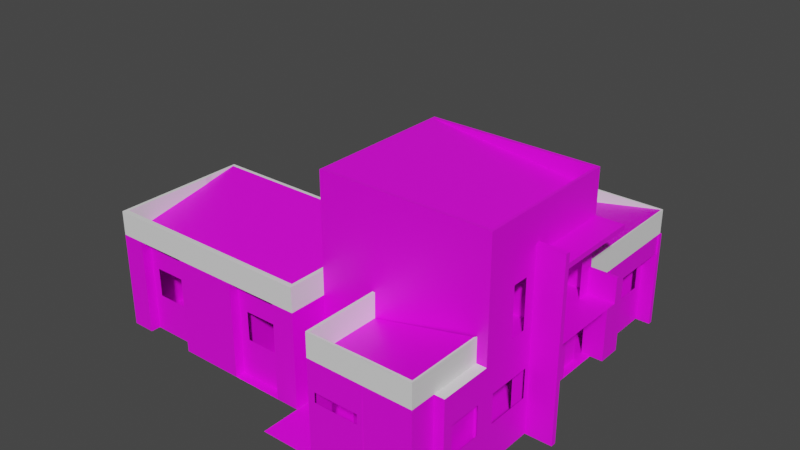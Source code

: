 # Source: casa.blend  (saved by Blender 2.93.21; exported with 4.5.12 LTS)
import bpy
from mathutils import Matrix  # noqa: F401  (used for matrix-valued properties, if any)

bpy.ops.wm.read_factory_settings(use_empty=True)
scene = bpy.context.scene
scene.name = 'Scene'

# ---- collections
col_collection = bpy.data.collections.new('Collection'); scene.collection.children.link(col_collection)

# ---- images (referenced by path relative to the original .blend; pixels are not part of the script)
import os
ASSET_DIR = os.environ.get("B2B_ASSET_DIR", "")  # directory of the original .blend (textures are referenced by path, not embedded)
HERE = os.path.dirname(os.path.abspath(__file__))  # packed textures are extracted next to this script under _unpacked/

def load_image(name, relpath, width, height, colorspace="sRGB"):
    """Load a texture the original file referenced (path relative to the .blend, or extracted next to this script)."""
    p = next((c for c in (os.path.join(HERE, relpath), os.path.join(ASSET_DIR, relpath)) if relpath and os.path.exists(c)), "")
    if p:
        img = bpy.data.images.load(p, check_existing=True)
        img.name = name
    else:  # same state as the original file: an image datablock whose file is absent (Cycles renders it pink)
        img = bpy.data.images.new(name, width, height)
        img.source = "FILE"
        img.filepath = "//" + (relpath or name)
    img.colorspace_settings.name = colorspace
    return img
img_grasssamp1_jpg = load_image('GrassSamp1.jpg', 'GrassSamp1.jpg', 1024, 1024, 'sRGB')
img_fabric_solid_25_m_color_jpg = load_image('fabric_solid_25-m-color.jpg', 'fabric_solid_25-m-color.jpg', 1024, 1024, 'sRGB')
img_berezasm_jpg = load_image('Berezasm.jpg', 'Berezasm.jpg', 1024, 1024, 'sRGB')
img_brick_patterned_11_m_color_jpg = load_image('brick_patterned_11-m-color.jpg', 'brick_patterned_11-m-color.jpg', 1024, 1024, 'sRGB')
img_arroway_de_tiles_42_d100_jpg = load_image('arroway.de_tiles-42_d100.jpg', 'arroway.de_tiles-42_d100.jpg', 1024, 1024, 'sRGB')
img_arroway_de_tiles_42_b010_jpg = load_image('arroway.de_tiles-42_b010.jpg', 'arroway.de_tiles-42_b010.jpg', 1024, 1024, 'sRGB')
img_pared_jpg = load_image('pared.jpg', 'pared.jpg', 1024, 1024, 'sRGB')
img_pvc_solid_10_m_color_jpg = load_image('pvc_solid_10-m-color.jpg', 'pvc_solid_10-m-color.jpg', 1024, 1024, 'sRGB')
img_loceta_jpg = load_image('loceta.jpg', 'loceta.jpg', 1024, 1024, 'sRGB')

# ---- materials (node trees are filled in below, after node groups)
mat_pasto = bpy.data.materials.new('pasto')
mat_pasto.use_transparent_shadow = False
mat_pares_obscura = bpy.data.materials.new('pares-obscura')
mat_pares_obscura.use_transparent_shadow = False
mat_madera = bpy.data.materials.new('madera')
mat_madera.use_transparent_shadow = False
mat_naranja = bpy.data.materials.new('naranja')
mat_naranja.use_transparent_shadow = False
mat_agua = bpy.data.materials.new('AGUA')
mat_agua.use_transparent_shadow = False
mat_loceta_alberca = bpy.data.materials.new('loceta-alberca')
mat_loceta_alberca.use_transparent_shadow = False
mat_concreto = bpy.data.materials.new('concreto')
mat_concreto.use_transparent_shadow = False
mat_corrugado = bpy.data.materials.new('corrugado')
mat_corrugado.use_transparent_shadow = False
mat_loceta = bpy.data.materials.new('loceta')
mat_loceta.use_transparent_shadow = False

# ---- material node trees
mat_pasto.use_nodes = True; mat_pasto.node_tree.nodes.clear()
_N = mat_pasto.node_tree.nodes; _L = mat_pasto.node_tree.links
n0 = _N.new('ShaderNodeBsdfPrincipled'); n0.name = 'Principled BSDF'; n0.location = (10, 300)
n0.distribution = 'GGX'
n0.subsurface_method = 'BURLEY'
n0.inputs[3].default_value = 1.45
n0.inputs[27].default_value = (0.0, 0.0, 0.0, 1.0)
n0.inputs[28].default_value = 1.0
n1 = _N.new('ShaderNodeOutputMaterial'); n1.name = 'Material Output'; n1.location = (300, 300)
n2 = _N.new('ShaderNodeTexImage'); n2.name = 'Image Texture'; n2.location = (-280, 280)
n2.image = img_grasssamp1_jpg
_L.new(n0.outputs[0], n1.inputs[0])
_L.new(n2.outputs[0], n0.inputs[0])
n1.is_active_output = True
mat_pares_obscura.use_nodes = True; mat_pares_obscura.node_tree.nodes.clear()
_N = mat_pares_obscura.node_tree.nodes; _L = mat_pares_obscura.node_tree.links
n0 = _N.new('ShaderNodeBsdfPrincipled'); n0.name = 'Principled BSDF'; n0.location = (10, 300)
n0.distribution = 'GGX'
n0.subsurface_method = 'BURLEY'
n0.inputs[3].default_value = 1.45
n0.inputs[27].default_value = (0.0, 0.0, 0.0, 1.0)
n0.inputs[28].default_value = 1.0
n1 = _N.new('ShaderNodeOutputMaterial'); n1.name = 'Material Output'; n1.location = (300, 300)
n2 = _N.new('ShaderNodeTexImage'); n2.name = 'Image Texture'; n2.location = (-280, 280)
n2.image = img_fabric_solid_25_m_color_jpg
_L.new(n0.outputs[0], n1.inputs[0])
_L.new(n2.outputs[0], n0.inputs[0])
n1.is_active_output = True
mat_madera.use_nodes = True; mat_madera.node_tree.nodes.clear()
_N = mat_madera.node_tree.nodes; _L = mat_madera.node_tree.links
n0 = _N.new('ShaderNodeBsdfPrincipled'); n0.name = 'Principled BSDF'; n0.location = (10, 300)
n0.distribution = 'GGX'
n0.subsurface_method = 'BURLEY'
n0.inputs[3].default_value = 1.45
n0.inputs[27].default_value = (0.0, 0.0, 0.0, 1.0)
n0.inputs[28].default_value = 1.0
n1 = _N.new('ShaderNodeOutputMaterial'); n1.name = 'Material Output'; n1.location = (300, 300)
n2 = _N.new('ShaderNodeTexImage'); n2.name = 'Image Texture'; n2.location = (-280, 280)
n2.image = img_berezasm_jpg
_L.new(n0.outputs[0], n1.inputs[0])
_L.new(n2.outputs[0], n0.inputs[0])
n1.is_active_output = True
mat_naranja.use_nodes = True; mat_naranja.node_tree.nodes.clear()
_N = mat_naranja.node_tree.nodes; _L = mat_naranja.node_tree.links
n0 = _N.new('ShaderNodeBsdfPrincipled'); n0.name = 'Principled BSDF'; n0.location = (10, 300)
n0.distribution = 'GGX'
n0.subsurface_method = 'BURLEY'
n0.inputs[3].default_value = 1.45
n0.inputs[27].default_value = (0.0, 0.0, 0.0, 1.0)
n0.inputs[28].default_value = 1.0
n1 = _N.new('ShaderNodeOutputMaterial'); n1.name = 'Material Output'; n1.location = (300, 300)
n2 = _N.new('ShaderNodeTexImage'); n2.name = 'Image Texture'; n2.location = (-280, 280)
n2.image = img_brick_patterned_11_m_color_jpg
_L.new(n0.outputs[0], n1.inputs[0])
_L.new(n2.outputs[0], n0.inputs[0])
n1.is_active_output = True
mat_agua.use_nodes = True; mat_agua.node_tree.nodes.clear()
_N = mat_agua.node_tree.nodes; _L = mat_agua.node_tree.links
n0 = _N.new('ShaderNodeBsdfPrincipled'); n0.name = 'Principled BSDF'; n0.location = (10, 300)
n0.distribution = 'GGX'
n0.subsurface_method = 'BURLEY'
n0.inputs[3].default_value = 1.45
n0.inputs[27].default_value = (0.0, 0.0, 0.0, 1.0)
n0.inputs[28].default_value = 1.0
n1 = _N.new('ShaderNodeOutputMaterial'); n1.name = 'Material Output'; n1.location = (300, 300)
n2 = _N.new('ShaderNodeTexImage'); n2.name = 'Image Texture'; n2.location = (-280, 280)
n2.image = img_arroway_de_tiles_42_d100_jpg
_L.new(n0.outputs[0], n1.inputs[0])
_L.new(n2.outputs[0], n0.inputs[0])
n1.is_active_output = True
mat_loceta_alberca.use_nodes = True; mat_loceta_alberca.node_tree.nodes.clear()
_N = mat_loceta_alberca.node_tree.nodes; _L = mat_loceta_alberca.node_tree.links
n0 = _N.new('ShaderNodeBsdfPrincipled'); n0.name = 'Principled BSDF'; n0.location = (10, 300)
n0.distribution = 'GGX'
n0.subsurface_method = 'BURLEY'
n0.inputs[3].default_value = 1.45
n0.inputs[27].default_value = (0.0, 0.0, 0.0, 1.0)
n0.inputs[28].default_value = 1.0
n1 = _N.new('ShaderNodeOutputMaterial'); n1.name = 'Material Output'; n1.location = (300, 300)
n2 = _N.new('ShaderNodeTexImage'); n2.name = 'Image Texture'; n2.location = (-280, 280)
n2.image = img_arroway_de_tiles_42_b010_jpg
_L.new(n0.outputs[0], n1.inputs[0])
_L.new(n2.outputs[0], n0.inputs[0])
n1.is_active_output = True
mat_concreto.use_nodes = True; mat_concreto.node_tree.nodes.clear()
_N = mat_concreto.node_tree.nodes; _L = mat_concreto.node_tree.links
n0 = _N.new('ShaderNodeBsdfPrincipled'); n0.name = 'Principled BSDF'; n0.location = (10, 300)
n0.distribution = 'GGX'
n0.subsurface_method = 'BURLEY'
n0.inputs[3].default_value = 1.45
n0.inputs[27].default_value = (0.0, 0.0, 0.0, 1.0)
n0.inputs[28].default_value = 1.0
n1 = _N.new('ShaderNodeOutputMaterial'); n1.name = 'Material Output'; n1.location = (300, 300)
n2 = _N.new('ShaderNodeTexImage'); n2.name = 'Image Texture'; n2.location = (-280, 280)
n2.image = img_pared_jpg
_L.new(n0.outputs[0], n1.inputs[0])
_L.new(n2.outputs[0], n0.inputs[0])
n1.is_active_output = True
mat_corrugado.use_nodes = True; mat_corrugado.node_tree.nodes.clear()
_N = mat_corrugado.node_tree.nodes; _L = mat_corrugado.node_tree.links
n0 = _N.new('ShaderNodeBsdfPrincipled'); n0.name = 'Principled BSDF'; n0.location = (10, 300)
n0.distribution = 'GGX'
n0.subsurface_method = 'BURLEY'
n0.inputs[3].default_value = 1.45
n0.inputs[27].default_value = (0.0, 0.0, 0.0, 1.0)
n0.inputs[28].default_value = 1.0
n1 = _N.new('ShaderNodeOutputMaterial'); n1.name = 'Material Output'; n1.location = (300, 300)
n2 = _N.new('ShaderNodeTexImage'); n2.name = 'Image Texture'; n2.location = (-280, 280)
n2.image = img_pvc_solid_10_m_color_jpg
_L.new(n0.outputs[0], n1.inputs[0])
_L.new(n2.outputs[0], n0.inputs[0])
n1.is_active_output = True
mat_loceta.use_nodes = True; mat_loceta.node_tree.nodes.clear()
_N = mat_loceta.node_tree.nodes; _L = mat_loceta.node_tree.links
n0 = _N.new('ShaderNodeBsdfPrincipled'); n0.name = 'Principled BSDF'; n0.location = (10, 300)
n0.distribution = 'GGX'
n0.subsurface_method = 'BURLEY'
n0.inputs[3].default_value = 1.45
n0.inputs[27].default_value = (0.0, 0.0, 0.0, 1.0)
n0.inputs[28].default_value = 1.0
n1 = _N.new('ShaderNodeOutputMaterial'); n1.name = 'Material Output'; n1.location = (300, 300)
n2 = _N.new('ShaderNodeTexImage'); n2.name = 'Image Texture'; n2.location = (-280, 280)
n2.image = img_loceta_jpg
_L.new(n0.outputs[0], n1.inputs[0])
_L.new(n2.outputs[0], n0.inputs[0])
n1.is_active_output = True

# ---- world
world_world = bpy.data.worlds.new('World'); scene.world = world_world
world_world.use_nodes = True; world_world.node_tree.nodes.clear()
_N = world_world.node_tree.nodes; _L = world_world.node_tree.links
n0 = _N.new('ShaderNodeOutputWorld'); n0.name = 'World Output'; n0.location = (300, 300)
n1 = _N.new('ShaderNodeBackground'); n1.name = 'Background'; n1.location = (10, 300)
n1.inputs[0].default_value = (0.05088, 0.05088, 0.05088, 1.0)
_L.new(n1.outputs[0], n0.inputs[0])
n0.is_active_output = True
world_world.color = (0.05088, 0.05088, 0.05088)
world_world.use_sun_shadow = False
world_world.sun_shadow_jitter_overblur = 0.0

# ---- meshes
me_casaleoedd = bpy.data.meshes.new('casaLeoEdd')
me_casaleoedd.from_pydata([], [], [])
_uv = me_casaleoedd.uv_layers.new(name='UVMap')
_uv.uv.foreach_set('vector', [])
me_casaleoedd.materials.append(mat_pasto)
me_casaleoedd.use_remesh_fix_poles = True
me_casaleoedd.use_remesh_preserve_attributes = False
me_casaleoedd.update()
me_plane = bpy.data.meshes.new('Plane')
me_plane.from_pydata([(-6.219, -0.06762, 0.0), (-0.9738, 2.574, 0.0), (-0.9738, 0.6184, 0.0), (-1.349, -0.06762, 0.0), (-1.349, 0.6184, 0.0), (-6.219, -0.584, 2.0), (-6.219, -0.06762, 2.0), (-0.5992, -1.517, 2.0), (-0.9738, 2.574, 2.0), (-1.724, -2.068, 2.0), (-1.724, -0.584, 2.0), (1.763, -1.517, 2.0), (1.559, -2.267, 2.0), (1.763, -2.267, 2.0), (-0.5992, -2.634, 2.0), (1.527, -2.601, 2.0), (-0.9738, 0.6184, 2.0), (1.386, 0.6184, 2.0), (0.5762, -2.636, 2.0), (-6.219, -0.584, 2.0), (1.655, 2.511, 2.0), (-6.219, 0.4197, 0.0), (-5.85, 0.4197, 0.0), (-5.85, 1.143, 0.0), (-6.702, 1.143, 0.0), (-6.702, 3.283, 0.0), (-1.348, 3.283, 0.0), (-1.348, 2.566, 0.0), (-6.219, -2.068, 2.0), (1.655, 2.511, 2.0), (1.655, 2.574, 2.0), (1.386, 0.6184, 2.0), (1.386, 0.6184, 2.0), (1.655, 0.6184, 2.0), (1.632, 0.6418, 2.0), (-0.9505, 0.6418, 2.0), (1.632, 0.6418, 2.0), (1.632, 2.55, 2.0), (-0.9505, 2.55, 2.0), (1.632, 2.55, 2.0), (-0.9505, 2.55, 2.0), (-0.9505, 0.6418, 2.0), (1.655, 0.6184, 2.0), (1.655, 2.574, 2.0), (-0.9738, 2.574, 2.0), (-0.9738, 0.6184, 2.0), (1.632, 0.6418, 2.507), (1.632, 2.55, 2.507), (-0.9505, 2.55, 2.507), (-0.9505, 0.6418, 2.507), (1.655, 0.6184, 2.507), (1.655, 2.574, 2.507), (-0.9738, 2.574, 2.507), (-0.9738, 0.6184, 2.507), (-1.736, -0.06762, 2.0), (-1.787, -0.1185, 2.0), (-6.169, -0.1185, 2.0), (-6.169, -0.5331, 2.0), (-6.219, -0.06762, 2.5), (-1.794, -0.6538, 2.0), (-6.15, -0.6538, 2.0), (-6.149, -1.998, 2.0), (-1.794, -1.998, 2.0), (-6.219, -0.584, 2.5), (-6.15, -0.6538, 2.5), (-6.149, -1.998, 2.5), (-1.794, -1.998, 2.5), (-1.787, -0.1185, 2.5), (-6.169, -0.1185, 2.5), (-6.169, -0.5331, 2.5), (-1.736, -0.06762, 2.5), (-6.219, -0.584, 2.5), (-6.219, -2.068, 2.5), (-1.724, -2.068, 2.5), (-1.794, -1.998, 2.502), (-1.794, -0.6538, 2.502), (-1.724, -2.068, 2.502), (-1.724, -0.584, 2.502), (0.5199, -2.579, 2.0), (-0.5429, -2.578, 2.0), (-0.5429, -1.52, 2.0), (0.6087, -2.601, 2.0), (1.527, -2.299, 2.0), (0.5762, -2.634, 2.497), (1.559, -2.267, 2.0), (1.527, -2.299, 2.0), (1.559, -2.267, 2.497), (1.559, -2.267, 2.0), (1.559, -2.634, 2.497), (1.559, -2.267, 2.497), (1.527, -2.299, 2.0), (1.527, -2.299, 2.497), (1.527, -2.299, 2.497), (0.5199, -2.602, 2.497), (-0.5429, -2.612, 2.497), (-0.5429, -1.517, 2.497), (0.5762, -2.636, 2.497), (-0.5992, -2.634, 2.497), (-0.5992, -1.517, 2.497), (0.6087, -2.601, 2.497), (1.527, -2.601, 2.497), (1.527, -2.299, 2.497), (1.559, -2.267, 2.0), (1.559, -2.267, 2.497), (1.559, -2.267, 2.0), (1.527, -2.299, 2.497), (1.559, -2.267, 2.497), (1.559, -1.516, 2.0), (1.559, -1.516, 2.497), (1.527, -1.549, 2.0), (1.527, -1.549, 2.497), (1.559, -1.516, 2.497), (-1.349, -0.06762, 0.0), (-1.349, -0.06762, 0.0), (1.559, -2.634, 2.0)], [(20, 29), (29, 30), (17, 31), (31, 32), (32, 33), (3, 112), (112, 113)], [(1, 2, 4, 3, 0, 21, 22, 23, 24, 25, 26, 27), (82, 101, 91, 85), (36, 35, 16, 33), (8, 16, 45, 44), (16, 35, 41, 45), (38, 37, 39, 40), (43, 44, 52, 51), (34, 42, 50, 46), (40, 39, 47, 48), (33, 30, 43, 42), (35, 38, 40, 41), (36, 33, 42, 34), (30, 8, 44, 43), (47, 46, 50, 51), (48, 47, 51, 52), (49, 48, 52, 53), (41, 40, 48, 49), (45, 41, 49, 53), (44, 45, 53, 52), (42, 43, 51, 50), (6, 5, 63, 58), (69, 71, 64), (56, 55, 67, 68), (9, 62, 66, 73), (10, 59, 75, 77), (69, 68, 58, 63), (68, 67, 70, 58), (65, 64, 71, 72), (66, 65, 72, 73), (54, 6, 58, 70), (19, 28, 72, 71), (55, 54, 70, 67), (61, 60, 64, 65), (28, 9, 73, 72), (57, 56, 68, 69), (57, 69, 64, 60), (62, 61, 65, 66), (75, 74, 76, 77), (9, 10, 77, 76), (59, 62, 74, 75), (62, 9, 76, 74), (79, 78, 93, 94), (7, 80, 95, 98), (12, 89, 108, 107), (12, 82, 101, 89), (104, 107, 11, 13), (93, 78, 81, 99), (89, 12, 87, 86), (101, 89, 103, 91), (94, 93, 96, 97), (95, 94, 97, 98), (100, 99, 83, 88), (101, 100, 88, 89), (87, 84, 102, 104), (90, 92, 110, 109), (15, 81, 99, 100), (91, 103, 106, 92), (18, 14, 97, 96), (85, 91, 92, 90), (80, 79, 94, 95), (82, 15, 100, 101), (14, 7, 98, 97), (101, 91, 92, 105), (93, 99, 96), (92, 106, 111, 110), (114, 88, 106, 104), (18, 96, 88, 114)])
_uv = me_plane.uv_layers.new(name='UVMap')
_uv.uv.foreach_set('vector', [-2.605, -0.4316, -3.998, -0.4316, -3.998, -0.6969, -4.487, -0.6969, -4.487, -4.145, -4.139, -4.145, -4.139, -3.883, -3.624, -3.883, -3.624, -4.487, -2.099, -4.487, -2.099, -0.6963, -2.61, -0.6963, -2.099, 0.4503, -2.099, 0.4503, -2.099, 0.4503, -2.099, 0.4503, 1.883, 3.804, 1.883, 1.976, 1.899, 1.96, 1.899, 3.821, -2.099, 0.4503, -2.099, 0.4503, -2.099, 0.4503, -2.099, 0.4503, -2.099, 0.4503, -2.099, 0.4503, -2.099, 0.4503, -2.099, 0.4503, -2.099, 0.4503, -2.099, 0.4503, -2.099, 0.4503, -2.099, 0.4503, 1.695, 2.939, 1.695, 4.255, 1.334, 4.255, 1.334, 2.939, 4.351, -2.239, 4.351, -2.215, 3.99, -2.215, 3.99, -2.239, 4.351, -4.487, 4.351, -3.194, 3.99, -3.194, 3.99, -4.487, -2.099, 0.4503, -2.099, 0.4503, -2.099, 0.4503, -2.099, 0.4503, -2.099, 0.4503, -2.099, 0.4503, -2.099, 0.4503, -2.099, 0.4503, -2.099, 0.4503, -2.099, 0.4503, -2.099, 0.4503, -2.099, 0.4503, -2.099, 0.4503, -2.099, 0.4503, -2.099, 0.4503, -2.099, 0.4503, 2.257, -4.47, 0.8972, -4.47, 0.8805, -4.487, 2.273, -4.487, 2.257, -2.642, 2.257, -4.47, 2.273, -4.487, 2.273, -2.625, 0.8972, -2.642, 2.257, -2.642, 2.273, -2.625, 0.8805, -2.625, -4.126, 4.071, -4.126, 5.026, -4.487, 5.026, -4.487, 4.071, 0.453, 2.512, 0.4765, 2.512, 0.4765, 2.871, 0.453, 2.871, 3.873, -3.071, 3.873, -2.092, 3.512, -2.092, 3.512, -3.071, 1.695, 1.96, 1.695, 2.939, 1.334, 2.939, 1.334, 1.96, -2.398, 4.767, -2.138, 4.767, -2.138, 5.121, -2.398, 5.121, 2.27, -1.982, 2.306, -2.018, 2.356, -1.969, 4.707, -4.487, 4.707, -2.293, 4.351, -2.293, 4.351, -4.487, 2.258, 0.4503, 2.258, 0.5201, 1.902, 0.5201, 1.902, 0.4503, -2.756, 4.071, -2.756, 4.141, -3.114, 4.141, -3.114, 4.071, 3.767, 1.12, 4.063, 1.12, 4.099, 1.156, 3.731, 1.156, 4.063, 1.12, 4.063, -1.982, 4.099, -2.018, 4.099, 1.156, 3.314, -1.968, 2.356, -1.969, 2.306, -2.018, 3.363, -2.018, 3.314, 1.115, 3.314, -1.968, 3.363, -2.018, 3.363, 1.164, 4.455, -2.018, 4.455, 0.226, 4.099, 0.226, 4.099, -2.018, 4.087, 1.156, 4.087, 1.899, 3.731, 1.899, 3.731, 1.156, 2.221, -2.625, 2.272, -2.625, 2.272, -2.272, 2.221, -2.272, 2.258, 2.7, 2.258, 3.373, 1.902, 3.373, 1.902, 2.7, 4.087, 1.899, 4.087, 4.149, 3.731, 4.149, 3.731, 1.899, 2.258, 3.443, 2.258, 3.651, 1.902, 3.651, 1.902, 3.443, 2.258, 3.443, 1.902, 3.443, 1.902, 3.373, 2.258, 3.373, 2.258, 0.5201, 2.258, 2.7, 1.902, 2.7, 1.902, 0.5201, -0.6298, 3.149, -0.6298, 2.198, -0.5801, 2.149, -0.5801, 3.199, -2.398, 4.071, -2.398, 4.813, -2.756, 4.813, -2.756, 4.071, -2.756, 4.141, -2.756, 4.813, -3.114, 4.813, -3.114, 4.141, 2.151, -2.625, 2.221, -2.625, 2.221, -2.27, 2.151, -2.27, 3.242, 2.563, 3.242, 2.032, 3.596, 2.043, 3.596, 2.58, 3.242, 1.516, 3.272, 1.516, 3.27, 1.868, 3.242, 1.868, 2.151, -2.25, 1.797, -2.25, 1.797, -2.625, 2.151, -2.625, 2.151, -2.25, 2.151, -2.217, 1.797, -2.217, 1.797, -2.25, 5.185, -2.115, 5.185, -2.646, 5.331, -2.646, 5.331, -2.115, 3.253, 1.516, 3.242, 1.164, 3.298, 1.164, 3.298, 1.516, -2.099, 0.4503, -2.099, 0.4503, -2.099, 0.4503, -2.099, 0.4503, -2.099, 0.4503, -2.099, 0.4503, -2.099, 0.4503, -2.099, 0.4503, 3.054, -2.255, 3.045, -3.008, 3.069, -3.048, 3.069, -2.216, 2.273, -2.254, 3.054, -2.255, 3.069, -2.216, 2.274, -2.214, -2.16, 4.744, -2.16, 4.094, -2.137, 4.071, -2.137, 4.767, -2.375, 4.744, -2.16, 4.744, -2.137, 4.767, -2.398, 4.767, -2.099, 0.4503, -2.099, 0.4503, -2.099, 0.4503, -2.099, 0.4503, 0.8315, 5.157, 0.4773, 5.157, 0.4773, 4.781, 0.8315, 4.781, 4.085, 4.697, 4.085, 5.157, 3.731, 5.157, 3.731, 4.697, -2.099, 0.4503, -2.099, 0.4503, -2.099, 0.4503, -2.099, 0.4503, 2.919, 5.145, 2.919, 4.555, 3.273, 4.555, 3.273, 5.145, -2.099, 0.4503, -2.099, 0.4503, -2.099, 0.4503, -2.099, 0.4503, 3.731, 4.695, 3.731, 4.166, 4.085, 4.149, 4.085, 4.697, 2.151, -2.217, 2.151, -2.066, 1.797, -2.066, 1.797, -2.217, 2.919, 4.555, 2.919, 3.996, 3.273, 3.996, 3.273, 4.555, -2.099, 0.4503, -2.099, 0.4503, -2.099, 0.4503, -2.099, 0.4503, 3.045, -3.008, 3.045, -3.071, 3.069, -3.048, 0.453, 3.067, 0.4298, 3.044, 0.4298, 2.512, 0.453, 2.535, 4.453, 0.4098, 4.099, 0.4098, 4.099, 0.226, 4.453, 0.226, 4.453, 0.9027, 4.099, 0.9027, 4.099, 0.4098, 4.453, 0.4098])
_ca = me_plane.color_attributes.new('Col', 'BYTE_COLOR', 'CORNER')
_ca.data.foreach_set('color', [1.0, 1.0, 1.0, 1.0, 1.0, 1.0, 1.0, 1.0, 1.0, 1.0, 1.0, 1.0, 1.0, 1.0, 1.0, 1.0, 1.0, 1.0, 1.0, 1.0, 1.0, 1.0, 1.0, 1.0, 1.0, 1.0, 1.0, 1.0, 1.0, 1.0, 1.0, 1.0, 1.0, 1.0, 1.0, 1.0, 1.0, 1.0, 1.0, 1.0, 1.0, 1.0, 1.0, 1.0, 1.0, 1.0, 1.0, 1.0, 1.0, 1.0, 1.0, 1.0, 1.0, 1.0, 1.0, 1.0, 1.0, 1.0, 1.0, 1.0, 1.0, 1.0, 1.0, 1.0, 1.0, 1.0, 1.0, 1.0, 1.0, 1.0, 1.0, 1.0, 1.0, 1.0, 1.0, 1.0, 1.0, 1.0, 1.0, 1.0, 1.0, 1.0, 1.0, 1.0, 1.0, 1.0, 1.0, 1.0, 1.0, 1.0, 1.0, 1.0, 1.0, 1.0, 1.0, 1.0, 1.0, 1.0, 1.0, 1.0, 1.0, 1.0, 1.0, 1.0, 1.0, 1.0, 1.0, 1.0, 1.0, 1.0, 1.0, 1.0, 1.0, 1.0, 1.0, 1.0, 1.0, 1.0, 1.0, 1.0, 1.0, 1.0, 1.0, 1.0, 1.0, 1.0, 1.0, 1.0, 1.0, 1.0, 1.0, 1.0, 1.0, 1.0, 1.0, 1.0, 1.0, 1.0, 1.0, 1.0, 1.0, 1.0, 1.0, 1.0, 1.0, 1.0, 1.0, 1.0, 1.0, 1.0, 1.0, 1.0, 1.0, 1.0, 1.0, 1.0, 1.0, 1.0, 1.0, 1.0, 1.0, 1.0, 1.0, 1.0, 1.0, 1.0, 1.0, 1.0, 1.0, 1.0, 1.0, 1.0, 1.0, 1.0, 1.0, 1.0, 1.0, 1.0, 1.0, 1.0, 1.0, 1.0, 1.0, 1.0, 1.0, 1.0, 1.0, 1.0, 1.0, 1.0, 1.0, 1.0, 1.0, 1.0, 1.0, 1.0, 1.0, 1.0, 1.0, 1.0, 1.0, 1.0, 1.0, 1.0, 1.0, 1.0, 1.0, 1.0, 1.0, 1.0, 1.0, 1.0, 1.0, 1.0, 1.0, 1.0, 1.0, 1.0, 1.0, 1.0, 1.0, 1.0, 1.0, 1.0, 1.0, 1.0, 1.0, 1.0, 1.0, 1.0, 1.0, 1.0, 1.0, 1.0, 1.0, 1.0, 1.0, 1.0, 1.0, 1.0, 1.0, 1.0, 1.0, 1.0, 1.0, 1.0, 1.0, 1.0, 1.0, 1.0, 1.0, 1.0, 1.0, 1.0, 1.0, 1.0, 1.0, 1.0, 1.0, 1.0, 1.0, 1.0, 1.0, 1.0, 1.0, 1.0, 1.0, 1.0, 1.0, 1.0, 1.0, 1.0, 1.0, 1.0, 1.0, 1.0, 1.0, 1.0, 1.0, 1.0, 1.0, 1.0, 1.0, 1.0, 1.0, 1.0, 1.0, 1.0, 1.0, 1.0, 1.0, 1.0, 1.0, 1.0, 1.0, 1.0, 1.0, 1.0, 1.0, 1.0, 1.0, 1.0, 1.0, 1.0, 1.0, 1.0, 1.0, 1.0, 1.0, 1.0, 1.0, 1.0, 1.0, 1.0, 1.0, 1.0, 1.0, 1.0, 1.0, 1.0, 1.0, 1.0, 1.0, 1.0, 1.0, 1.0, 1.0, 1.0, 1.0, 1.0, 1.0, 1.0, 1.0, 1.0, 1.0, 1.0, 1.0, 1.0, 1.0, 1.0, 1.0, 1.0, 1.0, 1.0, 1.0, 1.0, 1.0, 1.0, 1.0, 1.0, 1.0, 1.0, 1.0, 1.0, 1.0, 1.0, 1.0, 1.0, 1.0, 1.0, 1.0, 1.0, 1.0, 1.0, 1.0, 1.0, 1.0, 1.0, 1.0, 1.0, 1.0, 1.0, 1.0, 1.0, 1.0, 1.0, 1.0, 1.0, 1.0, 1.0, 1.0, 1.0, 1.0, 1.0, 1.0, 1.0, 1.0, 1.0, 1.0, 1.0, 1.0, 1.0, 1.0, 1.0, 1.0, 1.0, 1.0, 1.0, 1.0, 1.0, 1.0, 1.0, 1.0, 1.0, 1.0, 1.0, 1.0, 1.0, 1.0, 1.0, 1.0, 1.0, 1.0, 1.0, 1.0, 1.0, 1.0, 1.0, 1.0, 1.0, 1.0, 1.0, 1.0, 1.0, 1.0, 1.0, 1.0, 1.0, 1.0, 1.0, 1.0, 1.0, 1.0, 1.0, 1.0, 1.0, 1.0, 1.0, 1.0, 1.0, 1.0, 1.0, 1.0, 1.0, 1.0, 1.0, 1.0, 1.0, 1.0, 1.0, 1.0, 1.0, 1.0, 1.0, 1.0, 1.0, 1.0, 1.0, 1.0, 1.0, 1.0, 1.0, 1.0, 1.0, 1.0, 1.0, 1.0, 1.0, 1.0, 1.0, 1.0, 1.0, 1.0, 1.0, 1.0, 1.0, 1.0, 1.0, 1.0, 1.0, 1.0, 1.0, 1.0, 1.0, 1.0, 1.0, 1.0, 1.0, 1.0, 1.0, 1.0, 1.0, 1.0, 1.0, 1.0, 1.0, 1.0, 1.0, 1.0, 1.0, 1.0, 1.0, 1.0, 1.0, 1.0, 1.0, 1.0, 1.0, 1.0, 1.0, 1.0, 1.0, 1.0, 1.0, 1.0, 1.0, 1.0, 1.0, 1.0, 1.0, 1.0, 1.0, 1.0, 1.0, 1.0, 1.0, 1.0, 1.0, 1.0, 1.0, 1.0, 1.0, 1.0, 1.0, 1.0, 1.0, 1.0, 1.0, 1.0, 1.0, 1.0, 1.0, 1.0, 1.0, 1.0, 1.0, 1.0, 1.0, 1.0, 1.0, 1.0, 1.0, 1.0, 1.0, 1.0, 1.0, 1.0, 1.0, 1.0, 1.0, 1.0, 1.0, 1.0, 1.0, 1.0, 1.0, 1.0, 1.0, 1.0, 1.0, 1.0, 1.0, 1.0, 1.0, 1.0, 1.0, 1.0, 1.0, 1.0, 1.0, 1.0, 1.0, 1.0, 1.0, 1.0, 1.0, 1.0, 1.0, 1.0, 1.0, 1.0, 1.0, 1.0, 1.0, 1.0, 1.0, 1.0, 1.0, 1.0, 1.0, 1.0, 1.0, 1.0, 1.0, 1.0, 1.0, 1.0, 1.0, 1.0, 1.0, 1.0, 1.0, 1.0, 1.0, 1.0, 1.0, 1.0, 1.0, 1.0, 1.0, 1.0, 1.0, 1.0, 1.0, 1.0, 1.0, 1.0, 1.0, 1.0, 1.0, 1.0, 1.0, 1.0, 1.0, 1.0, 1.0, 1.0, 1.0, 1.0, 1.0, 1.0, 1.0, 1.0, 1.0, 1.0, 1.0, 1.0, 1.0, 1.0, 1.0, 1.0, 1.0, 1.0, 1.0, 1.0, 1.0, 1.0, 1.0, 1.0, 1.0, 1.0, 1.0, 1.0, 1.0, 1.0, 1.0, 1.0, 1.0, 1.0, 1.0, 1.0, 1.0, 1.0, 1.0, 1.0, 1.0, 1.0, 1.0, 1.0, 1.0, 1.0, 1.0, 1.0, 1.0, 1.0, 1.0, 1.0, 1.0, 1.0, 1.0, 1.0, 1.0, 1.0, 1.0, 1.0, 1.0, 1.0, 1.0, 1.0, 1.0, 1.0, 1.0, 1.0, 1.0, 1.0, 1.0, 1.0, 1.0, 1.0, 1.0, 1.0, 1.0, 1.0, 1.0, 1.0, 1.0, 1.0, 1.0, 1.0, 1.0, 1.0, 1.0, 1.0, 1.0, 1.0, 1.0, 1.0, 1.0, 1.0, 1.0, 1.0, 1.0, 1.0, 1.0, 1.0, 1.0, 1.0, 1.0, 1.0, 1.0, 1.0, 1.0, 1.0, 1.0, 1.0, 1.0, 1.0, 1.0, 1.0, 1.0, 1.0, 1.0, 1.0, 1.0, 1.0, 1.0, 1.0, 1.0, 1.0, 1.0, 1.0, 1.0, 1.0, 1.0, 1.0, 1.0, 1.0, 1.0, 1.0, 1.0, 1.0, 1.0, 1.0, 1.0, 1.0, 1.0, 1.0, 1.0, 1.0, 1.0, 1.0, 1.0, 1.0, 1.0, 1.0, 1.0, 1.0, 1.0, 1.0, 1.0, 1.0, 1.0, 1.0, 1.0, 1.0, 1.0, 1.0, 1.0, 1.0, 1.0, 1.0, 1.0, 1.0, 1.0, 1.0, 1.0, 1.0, 1.0, 1.0, 1.0, 1.0, 1.0, 1.0, 1.0, 1.0, 1.0, 1.0, 1.0, 1.0, 1.0, 1.0, 1.0, 1.0, 1.0, 1.0, 1.0, 1.0, 1.0, 1.0, 1.0, 1.0, 1.0, 1.0, 1.0, 1.0, 1.0, 1.0, 1.0, 1.0, 1.0, 1.0, 1.0, 1.0, 1.0, 1.0, 1.0, 1.0, 1.0, 1.0, 1.0, 1.0, 1.0, 1.0, 1.0, 1.0, 1.0, 1.0, 1.0, 1.0, 1.0, 1.0, 1.0, 1.0, 1.0, 1.0, 1.0, 1.0, 1.0, 1.0, 1.0, 1.0, 1.0, 1.0, 1.0, 1.0, 1.0, 1.0, 1.0, 1.0, 1.0, 1.0, 1.0, 1.0, 1.0, 1.0, 1.0, 1.0, 1.0, 1.0, 1.0, 1.0, 1.0, 1.0, 1.0, 1.0, 1.0, 1.0, 1.0, 1.0, 1.0, 1.0, 1.0, 1.0, 1.0, 1.0, 1.0, 1.0, 1.0, 1.0, 1.0, 1.0, 1.0, 1.0, 1.0, 1.0, 1.0, 1.0, 1.0, 1.0, 1.0, 1.0, 1.0, 1.0, 1.0, 1.0, 1.0, 1.0, 1.0, 1.0, 1.0, 1.0, 1.0, 1.0, 1.0, 1.0, 1.0, 1.0, 1.0, 1.0, 1.0, 1.0, 1.0, 1.0, 1.0, 1.0, 1.0, 1.0, 1.0, 1.0, 1.0, 1.0, 1.0, 1.0, 1.0, 1.0, 1.0, 1.0, 1.0, 1.0, 1.0, 1.0, 1.0, 1.0, 1.0, 1.0, 1.0, 1.0, 1.0, 1.0, 1.0, 1.0, 1.0, 1.0, 1.0, 1.0, 1.0, 1.0, 1.0, 1.0, 1.0, 1.0, 1.0, 1.0, 1.0, 1.0, 1.0, 1.0, 1.0, 1.0, 1.0, 1.0, 1.0, 1.0, 1.0, 1.0, 1.0, 1.0, 1.0, 1.0, 1.0, 1.0, 1.0, 1.0, 1.0, 1.0, 1.0, 1.0, 1.0, 1.0, 1.0, 1.0, 1.0, 1.0, 1.0, 1.0, 1.0, 1.0, 1.0, 1.0, 1.0, 1.0, 1.0, 1.0, 1.0, 1.0, 1.0, 1.0, 1.0, 1.0, 1.0, 1.0, 1.0, 1.0, 1.0, 1.0, 1.0, 1.0, 1.0, 1.0, 1.0, 1.0, 1.0, 1.0, 1.0, 1.0, 1.0, 1.0, 1.0, 1.0, 1.0, 1.0, 1.0, 1.0, 1.0, 1.0, 1.0, 1.0, 1.0, 1.0, 1.0, 1.0, 1.0, 1.0, 1.0, 1.0, 1.0, 1.0, 1.0, 1.0, 1.0, 1.0, 1.0, 1.0, 1.0, 1.0, 1.0, 1.0, 1.0, 1.0, 1.0, 1.0, 1.0, 1.0, 1.0, 1.0, 1.0, 1.0, 1.0, 1.0, 1.0, 1.0, 1.0, 1.0, 1.0, 1.0, 1.0])
me_plane.use_remesh_fix_poles = True
me_plane.use_remesh_preserve_attributes = False
me_plane.update()
me_plane_005 = bpy.data.meshes.new('Plane.005')
me_plane_005.from_pydata([(-3.256, -0.06762, 0.0), (-3.256, -0.06762, 2.0), (-4.651, -0.06762, 0.0), (-4.651, -0.06762, 2.0), (1.763, -0.584, 0.0), (1.763, -0.584, 2.0), (1.763, -0.584, 0.8), (1.763, -0.584, 1.4), (1.763, -0.584, 1.7), (1.763, -0.6573, 0.0), (1.763, -0.6573, 2.0), (1.763, -0.6573, 0.8), (1.763, -0.6573, 1.4), (1.763, -0.6573, 1.7), (2.313, -0.584, 2.0), (2.313, -0.6573, 2.0), (2.313, -0.584, 0.0), (2.313, -0.6573, 0.0), (2.313, -0.584, 0.8), (2.313, -0.584, 1.4), (2.313, -0.6573, 0.8), (2.313, -0.584, 1.7), (2.313, -0.6573, 1.4), (2.313, -0.6573, 1.7), (2.313, -0.584, 2.0), (2.313, -0.6573, 2.0), (2.313, -0.584, 1.4), (2.313, -0.584, 1.7), (2.313, -0.6573, 1.4), (2.313, -0.6573, 1.7), (-6.219, -2.068, 0.0), (-6.219, -1.928, 2.0), (-5.738, -2.068, 0.0), (-5.738, -1.928, 2.0), (-5.738, -1.928, 0.0), (-5.738, -2.068, 2.0), (-6.219, -1.928, 0.0), (-6.219, -2.068, 2.0), (-0.9738, 2.504, 2.0), (1.686, 2.574, 2.0), (1.686, 2.511, 2.0), (1.386, 2.511, 2.0), (-1.349, 2.574, 0.0), (-1.349, 2.574, 2.0), (-1.349, 2.504, 2.0), (1.386, 2.511, 0.0), (1.686, 2.511, 0.0), (1.686, 2.574, 0.0), (-0.9738, 2.504, 0.0), (-1.349, 2.504, 0.0), (1.763, -0.584, 3.5), (1.763, -0.6573, 3.5), (2.313, -0.584, 3.5), (2.313, -0.6573, 3.5), (1.763, -0.584, 3.4), (1.763, -0.6573, 3.4), (2.313, -0.584, 3.4), (2.313, -0.6573, 3.4), (1.763, -0.584, 3.7), (1.763, -0.6573, 3.7), (2.313, -0.584, 3.7), (2.313, -0.6573, 3.7), (1.763, 0.465, 3.5), (2.313, 0.465, 3.5), (2.313, 0.465, 3.4), (1.763, 0.465, 3.4), (1.763, 0.465, 3.5), (2.313, 0.465, 3.5), (2.313, 0.465, 3.4), (1.763, 0.465, 3.4), (1.763, 0.616, 3.5), (2.313, 0.616, 3.5), (2.313, 0.616, 3.4), (1.763, 0.616, 3.4), (1.763, -0.584, 2.0), (2.313, -0.584, 2.0), (1.763, 0.465, 2.0), (2.313, 0.465, 2.0), (1.763, 0.465, 2.0), (2.313, 0.5699, 2.0), (1.763, 0.616, 2.0), (2.313, 0.616, 2.0), (1.763, -0.584, 2.0), (2.313, -0.584, 2.0), (1.763, 0.5699, 2.0), (2.313, 0.5699, 2.0), (1.763, 0.465, 2.0), (2.313, 0.616, 2.0), (1.763, 0.616, 2.0), (2.313, 0.616, 2.0), (1.763, 0.5699, 2.0), (1.763, 0.616, 2.0), (2.313, 0.5699, 2.0), (2.313, 0.616, 2.0), (1.763, 0.616, 2.0), (1.763, 0.5699, 2.0), (2.313, 0.5699, 2.5), (2.313, 0.616, 2.5), (1.763, 0.616, 2.5), (1.763, 0.5699, 2.5)], [], [(2, 0, 1, 3), (7, 6, 4, 16, 18, 19, 21, 14, 5, 8), (51, 53, 57, 55), (26, 28, 29, 25, 57, 53, 61, 60, 52, 56, 24, 27), (20, 22, 19, 18, 16, 17), (9, 11, 12, 13, 10, 15, 23, 22, 20, 17), (32, 34, 33, 35), (36, 30, 37, 31), (30, 32, 35, 37), (47, 42, 43, 39), (48, 49, 44, 38), (46, 45, 41, 40), (46, 47, 39, 40), (49, 42, 43, 44), (55, 57, 56, 54), (59, 58, 60, 61), (24, 56, 54, 5), (52, 60, 58, 50), (51, 59, 61, 53), (25, 10, 55, 57), (65, 64, 68, 69), (56, 52, 63, 64), (52, 50, 62, 63), (89, 88, 91, 87), (80, 78, 86, 88), (63, 62, 66, 67), (62, 65, 69, 66), (64, 63, 67, 68), (71, 70, 73, 72), (68, 67, 71, 72), (88, 84, 90, 91), (67, 66, 70, 71), (54, 56, 75, 74), (72, 56, 54, 73), (84, 85, 79, 90), (75, 77, 85, 83), (74, 75, 83, 82), (85, 89, 87, 79), (81, 80, 88, 89), (76, 74, 82, 84), (79, 87, 93, 92), (95, 92, 96, 99), (90, 79, 92, 95), (91, 90, 95, 94), (87, 91, 94, 93), (97, 98, 99, 96), (92, 93, 97, 96), (95, 92, 93, 94), (93, 94, 98, 97)])
_uv = me_plane_005.uv_layers.new(name='UVMap')
_uv.uv.foreach_set('vector', [2.401, 2.469, 1.106, 2.469, 1.106, 0.6124, 2.401, 0.6124, -1.553, 1.737, -0.9958, 1.737, -0.2531, 1.737, -0.2531, 2.248, -0.9958, 2.248, -1.553, 2.248, -1.831, 2.248, -2.11, 2.248, -2.11, 1.737, -1.831, 1.737, 1.001, 0.7877, 1.039, 0.804, 1.103, 0.8468, 1.007, 0.7813, 0.3065, 0.8493, 0.3746, 0.8493, 0.3746, 1.128, 0.3746, 1.406, 1.103, 0.8468, 1.039, 0.804, 1.023, 0.7871, 1.017, 0.7816, 1.013, 0.7609, 0.3065, 2.706, 0.3065, 1.406, 0.3065, 1.128, -0.9958, 2.316, -1.553, 2.316, -1.553, 2.248, -0.9958, 2.248, -0.2531, 2.248, -0.2531, 2.316, -0.2531, 2.826, -0.9958, 2.826, -1.553, 2.826, -1.831, 2.826, -2.11, 2.826, -2.11, 2.316, -1.831, 2.316, -1.553, 2.316, -0.9958, 2.316, -0.2531, 2.316, 0.0, 0.0, 0.0, 0.0, 0.0, 0.0, 0.0, 0.0, 0.0, 0.0, 0.0, 0.0, 0.0, 0.0, 0.0, 0.0, 0.0, 0.0, 0.0, 0.0, 0.0, 0.0, 0.0, 0.0, 0.0, 0.0, 0.0, 0.0, 0.0, 0.0, 0.0, 0.0, 0.0, 0.0, 0.0, 0.0, 0.0, 0.0, 0.0, 0.0, 0.0, 0.0, 0.0, 0.0, 0.0, 0.0, 0.0, 0.0, 0.0, 0.0, 0.0, 0.0, 0.0, 0.0, 0.0, 0.0, 0.0, 0.0, 0.0, 0.0, 0.0, 0.0, 0.0, 0.0, 1.617, 2.54, 1.106, 2.54, 1.106, 2.472, 1.617, 2.472, 0.9824, 0.7849, 0.9713, 0.7881, 1.017, 0.7816, 1.023, 0.7871, 0.3065, 1.406, 0.3065, 2.706, -0.2041, 2.706, -0.2041, 1.406, 1.013, 0.7609, 1.017, 0.7816, 0.9713, 0.7881, 0.9503, 0.7744, 1.001, 0.7877, 0.9824, 0.7849, 1.023, 0.7871, 1.039, 0.804, 0.3746, 1.406, 0.8853, 1.406, 0.8853, 2.706, 0.3746, 2.706, 0.6693, 0.581, 0.7078, 0.5793, 0.7333, 0.5365, 0.6693, 0.581, 1.009, 0.8002, 1.013, 0.7609, 0.6813, 0.5043, 0.7078, 0.5793, 1.013, 0.7609, 0.9503, 0.7744, 0.5114, 0.5969, 0.6813, 0.5043, 0.9551, 0.8493, 0.9551, 0.8493, 0.9551, 0.8493, 0.9551, 0.8493, 0.9551, 0.8493, 0.9551, 0.8493, 0.9551, 0.8493, 0.9551, 0.8493, 0.6813, 0.5043, 0.5114, 0.5969, 0.3636, 0.5791, 0.6724, 0.4907, 0.5114, 0.5969, 0.6693, 0.581, 0.6693, 0.581, 0.3636, 0.5791, 0.7078, 0.5793, 0.6813, 0.5043, 0.6724, 0.4907, 0.7333, 0.5365, 0.6633, 0.3498, 0.0536, 0.3776, -0.2041, 0.1082, 0.7244, 0.282, 0.7333, 0.5365, 0.6724, 0.4907, 0.6633, 0.3498, 0.7244, 0.282, 0.9551, 0.8493, 0.9551, 0.8493, 0.9551, 0.8493, 0.9551, 0.8493, 0.6724, 0.4907, 0.3636, 0.5791, 0.0536, 0.3776, 0.6633, 0.3498, 1.106, -0.401, 1.106, -0.9065, 2.393, -0.9065, 2.393, -0.401, 0.7244, 0.282, 1.103, -1.744, 0.1749, -1.918, -0.2041, 0.1082, 0.9551, 0.8493, 0.9551, 0.8493, 0.9551, 0.8493, 0.9551, 0.8493, 2.393, -0.9065, 2.393, -1.412, 2.393, -1.918, 2.401, -0.9065, 2.393, -0.401, 2.393, -0.9065, 2.401, -0.9065, 2.401, -0.401, 0.9551, 0.8493, 0.9551, 0.8493, 0.9551, 0.8493, 0.9551, 0.8493, 0.9551, 0.8493, 0.9551, 0.8493, 0.9551, 0.8493, 0.9551, 0.8493, 2.397, 0.1045, 2.393, -0.401, 2.401, -0.401, 2.401, 0.6099, 0.9551, 0.8493, 0.9551, 0.8493, 0.9551, 0.8493, 0.9551, 0.8493, 0.9551, 0.8493, 0.9551, 0.8493, 0.9551, 0.8493, 0.9551, 0.8493, 0.9551, 0.8493, 0.9551, 0.8493, 0.9551, 0.8493, 0.9551, 0.8493, 0.9551, 0.8493, 0.9551, 0.8493, 0.9551, 0.8493, 0.9551, 0.8493, 0.9551, 0.8493, 0.9551, 0.8493, 0.9551, 0.8493, 0.9551, 0.8493, 0.9551, 0.8493, 0.9551, 0.8493, 0.9551, 0.8493, 0.9551, 0.8493, 0.9551, 0.8493, 0.9551, 0.8493, 0.9551, 0.8493, 0.9551, 0.8493, 0.0, 0.0, 0.0, 0.0, 0.0, 0.0, 0.0, 0.0, 0.9551, 0.8493, 0.9551, 0.8493, 0.9551, 0.8493, 0.9551, 0.8493])
me_plane_005.materials.append(mat_pares_obscura)
me_plane_005.use_remesh_fix_poles = True
me_plane_005.use_remesh_preserve_attributes = False
me_plane_005.update()
me_plane_006 = bpy.data.meshes.new('Plane.006')
me_plane_006.from_pydata([(1.199, 0.6184, 0.0), (1.199, 0.6184, 2.0), (1.199, 1.092, 0.0), (1.199, 1.092, 2.0), (-3.291, -0.584, 0.0), (-2.984, -0.584, 0.0), (-2.984, -0.584, 1.403), (-3.291, -0.584, 1.403), (-4.637, -0.584, 0.0), (-4.941, -0.584, 0.0), (-4.941, -0.584, 1.402), (-4.637, -0.584, 1.402), (-0.5992, -1.517, 1.4), (-0.1662, -1.517, 1.4), (-0.5992, -1.517, 0.0), (-0.1662, -1.517, 0.0), (0.5762, -2.267, 0.0), (0.5762, -2.267, 1.4), (1.01, -2.267, 1.4), (1.01, -2.267, 0.0), (0.5762, -1.517, 0.0), (0.5762, -1.517, 1.4), (0.5762, -1.949, 1.4), (0.5762, -1.949, 0.0), (-3.291, -0.8737, 0.0), (-3.291, -1.076, 0.0), (-4.637, -0.8876, 0.0), (-4.637, -1.081, 0.0), (-4.637, -0.8876, 1.4), (-4.637, -1.081, 1.4), (-3.291, -0.8737, 1.4), (-3.291, -1.076, 1.4), (-4.637, -1.223, 0.0), (-4.272, -1.223, 0.0), (-4.637, -1.223, 1.4), (-4.272, -1.223, 1.4), (-3.291, -1.223, 1.4), (-3.676, -1.223, 0.0), (-3.676, -1.223, 1.4), (-3.291, -1.223, 0.0), (-1.249, -0.06762, 0.0), (-1.249, -0.06762, 1.4), (-0.929, -0.06762, 0.0), (-0.929, -0.06762, 1.4), (0.01962, -0.403, 2.0), (0.01962, -0.003187, 2.0), (0.01962, -0.403, 3.4), (0.01962, -0.003188, 3.4), (0.8913, -0.4045, 2.0), (0.8913, -0.7557, 2.0), (0.8913, -0.4045, 3.4), (0.8913, -0.7557, 3.4), (0.01962, -0.4045, 2.0), (0.4555, -0.4045, 2.0), (0.01962, -0.4045, 3.4), (0.4555, -0.4045, 3.4)], [], [(0, 1, 3, 2), (11, 10, 9, 8), (7, 6, 5, 4), (13, 12, 14, 15), (18, 19, 16, 17), (20, 23, 22, 21), (27, 26, 28, 29), (25, 24, 30, 31), (33, 35, 34, 32), (36, 38, 37, 39), (52, 53, 55, 54), (49, 51, 50, 48), (45, 44, 46, 47), (43, 41, 40, 42)])
_uv = me_plane_006.uv_layers.new(name='UVMap')
_uv.uv.foreach_set('vector', [4.244, 6.062, 4.244, -1.349, 6.062, -1.349, 6.062, 6.062, 3.078, -5.062, 4.244, -5.062, 4.244, 0.1332, 3.078, 0.1332, -4.319, -4.325, -3.144, -4.325, -3.144, 0.8743, -4.319, 0.8743, -2.231, 0.8743, -0.571, 0.8743, -0.571, 6.062, -2.231, 6.062, 1.094, 0.8743, 1.094, 6.062, -0.571, 6.062, -0.571, 0.8743, -2.231, 6.062, -3.889, 6.062, -3.889, 0.8743, -2.231, 0.8743, -4.319, 0.8743, -5.062, 0.8743, -5.062, -4.313, -4.319, -4.313, -3.889, 6.062, -4.663, 6.062, -4.663, 0.8743, -3.889, 0.8743, 1.233, -4.313, 1.233, 0.8743, -0.1647, 0.8743, -0.1647, -4.313, 0.0, 0.0, 0.0, 0.0, 0.0, 0.0, 0.0, 0.0, 2.766, 6.062, 1.094, 6.062, 1.094, 0.8743, 2.766, 0.8743, -1.918, 0.8743, -1.918, -4.313, -0.571, -4.313, -0.571, 0.8743, 2.766, 0.8743, 1.233, 0.8743, 1.233, -4.313, 2.766, -4.313, -3.144, -4.313, -1.918, -4.313, -1.918, 0.8743, -3.144, 0.8743])
me_plane_006.materials.append(mat_madera)
me_plane_006.use_remesh_fix_poles = True
me_plane_006.use_remesh_preserve_attributes = False
me_plane_006.update()
me_plane_017 = bpy.data.meshes.new('Plane.017')
me_plane_017.from_pydata([(1.763, -2.267, 0.0), (1.559, -2.267, 0.0), (1.763, -1.373, 0.8), (1.763, -0.7306, 0.8), (1.763, -1.373, 1.4), (1.763, -0.7306, 1.4), (1.763, -1.657, 0.8), (1.763, -2.267, 0.8), (1.763, -2.126, 0.8), (1.763, -1.657, 1.4), (1.763, -2.267, 1.4), (1.763, -2.126, 1.4), (1.559, -2.267, 1.7), (1.763, -2.267, 1.7), (1.763, -0.6573, 0.0), (1.763, -0.6573, 0.8), (1.763, -0.6573, 1.4), (1.763, -0.6573, 1.7), (-4.637, -2.068, 0.0), (-3.291, -2.068, 0.0), (-4.637, -2.068, 2.0), (-3.291, -2.068, 2.0), (-4.637, -1.928, 0.0), (-3.291, -1.928, 0.0), (-3.291, -1.928, 2.0), (-4.637, -1.928, 2.0)], [], [(7, 8, 11, 10), (7, 10, 13, 12, 1, 0), (15, 3, 5, 16), (0, 14, 15, 3, 2, 6, 8, 7), (6, 9, 4, 2), (16, 5, 4, 9, 11, 10, 13, 17), (19, 23, 24, 21), (20, 25, 22, 18), (18, 19, 21, 20)])
_uv = me_plane_017.uv_layers.new(name='UVMap')
_uv.uv.foreach_set('vector', [-0.009591, 0.666, -0.009591, 0.8774, 0.8915, 0.8774, 0.8915, 0.666, -0.009591, 0.666, 0.8915, 0.666, 1.342, 0.666, 1.342, 0.3598, -1.211, 0.3598, -1.211, 0.666, -0.009592, 3.083, -0.009592, 2.973, 0.8915, 2.973, 0.8915, 3.083, -1.211, 0.666, -1.211, 3.083, -0.009592, 3.083, -0.009592, 2.973, -0.009591, 2.008, -0.009591, 1.582, -0.009591, 0.8774, -0.009591, 0.666, -0.009591, 1.582, 0.8915, 1.582, 0.8915, 2.008, -0.009591, 2.008, 0.8915, 3.083, 0.8915, 2.973, 0.8915, 2.008, 0.8915, 1.582, 0.8915, 0.8774, 0.8915, 0.666, 1.342, 0.666, 1.342, 3.083, 1.793, 0.1487, 1.793, 0.3587, -1.211, 0.3587, -1.211, 0.1487, -1.211, -1.873, -1.211, -2.083, 1.793, -2.083, 1.793, -1.873, 1.793, -1.873, 1.793, 0.1487, -1.211, 0.1487, -1.211, -1.873])
me_plane_017.materials.append(mat_naranja)
me_plane_017.use_remesh_fix_poles = True
me_plane_017.use_remesh_preserve_attributes = False
me_plane_017.update()
me_plane_002 = bpy.data.meshes.new('Plane.002')
me_plane_002.from_pydata([(-3.027, 0.472, 0.0), (-5.146, 0.472, 0.0), (-5.146, 2.765, 0.0), (-3.027, 2.765, 0.0), (-2.935, 2.769, 0.0), (-2.935, 1.999, 0.0), (-2.264, 2.769, 0.0), (-2.264, 1.999, 0.0)], [], [(1, 0, 3, 2), (4, 6, 7, 5)])
_uv = me_plane_002.uv_layers.new(name='UVMap')
_uv.uv.foreach_set('vector', [-1.537, -1.22, 1.452, -1.22, 1.452, 2.014, -1.537, 2.014, 1.452, -0.2733, 1.452, -1.22, 2.537, -1.22, 2.537, -0.2733])
me_plane_002.materials.append(mat_agua)
me_plane_002.use_remesh_fix_poles = True
me_plane_002.use_remesh_preserve_attributes = False
me_plane_002.update()
me_plane_003 = bpy.data.meshes.new('Plane.003')
me_plane_003.from_pydata([(-5.238, 0.3805, 0.0), (-2.935, 0.3805, 0.0), (-5.238, 2.856, 0.0), (-2.935, 2.856, 0.0), (-2.157, 2.856, 0.0), (-2.935, 1.9, 0.0), (-2.157, 1.9, 0.0), (-3.027, 0.472, 0.0), (-5.146, 0.472, 0.0), (-5.146, 2.765, 0.0), (-3.027, 2.765, 0.0), (-2.157, 2.769, 0.0), (-2.935, 2.769, 0.0), (-2.157, 1.999, 0.0), (-2.935, 1.999, 0.0), (-2.264, 2.856, 0.0), (-2.264, 1.9, 0.0), (-2.264, 2.769, 0.0), (-2.264, 1.999, 0.0), (-5.146, 0.472, 0.1), (-3.027, 0.472, 0.1), (-5.146, 2.765, 0.1), (-3.027, 2.765, 0.1), (-2.264, 2.856, 0.1), (-2.157, 2.856, 0.1), (-2.264, 1.9, 0.1), (-2.157, 1.9, 0.1), (-2.157, 1.999, 0.1), (-2.935, 2.769, 0.1), (-2.935, 2.856, 0.1), (-5.238, 0.3805, 0.1), (-2.935, 0.3805, 0.1), (-5.238, 2.856, 0.1), (-2.157, 2.769, 0.1), (-2.264, 2.769, 0.1), (-2.935, 1.9, 0.1), (-2.935, 1.999, 0.1), (-2.264, 1.999, 0.1)], [], [(15, 3, 12, 17, 11, 4), (7, 1, 0, 8), (9, 2, 3, 10), (10, 3, 1, 7), (8, 0, 2, 9), (17, 18, 13, 11), (18, 14, 5, 16, 6, 13), (23, 24, 33, 34, 28, 29), (20, 19, 30, 31), (21, 22, 29, 32), (22, 20, 31, 29), (19, 21, 32, 30), (34, 33, 27, 37), (37, 27, 26, 25, 35, 36), (12, 3, 29, 28), (7, 8, 19, 20), (0, 1, 31, 30), (9, 10, 22, 21), (16, 5, 35, 25, 26, 6), (13, 6, 26, 27, 33, 24, 4, 11), (10, 7, 20, 22), (17, 12, 28, 34), (1, 3, 29, 31), (18, 17, 34, 37), (8, 9, 21, 19), (2, 0, 30, 32), (5, 14, 36, 35), (14, 18, 37, 36), (3, 15, 4, 24, 23, 29, 32, 2)])
_uv = me_plane_003.uv_layers.new(name='UVMap')
_uv.uv.foreach_set('vector', [3.759, 0.3147, 2.362, 0.3147, 2.362, 0.1283, 3.759, 0.1283, 3.982, 0.1283, 3.982, 0.3147, -3.787, 0.5101, -3.978, 0.3147, 0.8121, 0.3147, 0.6217, 0.5101, 0.6217, 5.406, 0.8121, 5.602, -3.978, 5.602, -3.787, 5.406, -3.787, 5.406, -3.978, 5.602, -3.978, 0.3147, -3.787, 0.5101, 0.6217, 0.5101, 0.8121, 0.3147, 0.8121, 5.602, 0.6217, 5.406, 3.759, 0.1283, 3.759, -1.515, 3.982, -1.515, 3.982, 0.1283, 3.759, -1.515, 2.362, -1.515, 2.362, -1.728, 3.759, -1.728, 3.982, -1.728, 3.982, -1.515, 4.205, 0.3147, 3.982, 0.3147, 3.982, 0.1283, 4.205, 0.1283, 5.602, 0.1283, 5.602, 0.3147, 5.411, 0.5101, 1.002, 0.5101, 0.8121, 0.3147, 5.602, 0.3147, 1.002, 5.406, 5.411, 5.406, 5.602, 5.602, 0.8121, 5.602, 5.411, 5.406, 5.411, 0.5101, 5.602, 0.3147, 5.602, 5.602, 1.002, 0.5101, 1.002, 5.406, 0.8121, 5.602, 0.8121, 0.3147, 4.205, 0.1283, 3.982, 0.1283, 3.982, -1.515, 4.205, -1.515, 4.205, -1.515, 3.982, -1.515, 3.982, -1.728, 4.205, -1.728, 5.602, -1.728, 5.602, -1.515, -4.602, 0.5011, -4.602, 0.3147, -4.394, 0.3147, -4.394, 0.5011, 1.322, 0.3147, 1.322, -4.211, 1.53, -4.211, 1.53, 0.3147, 2.154, 0.3147, 2.154, -4.602, 2.362, -4.602, 2.362, 0.3147, 1.53, 0.3147, 1.53, -4.211, 1.738, -4.211, 1.738, 0.3147, 1.114, -1.119, 1.114, 0.3147, 0.9059, 0.3147, 0.9059, -1.119, 0.9059, -1.348, 1.114, -1.348, 1.114, -1.515, 1.114, -1.728, 1.322, -1.728, 1.322, -1.515, 1.322, 0.1283, 1.322, 0.3147, 1.114, 0.3147, 1.114, 0.1283, 1.946, 0.3147, 1.946, -4.582, 2.154, -4.582, 2.154, 0.3147, 0.4898, -1.119, 0.4898, 0.3147, 0.2818, 0.3147, 0.2818, -1.119, -4.602, 5.602, -4.602, 0.3147, -4.394, 0.3147, -4.394, 5.602, 0.6978, 0.3147, 0.6978, -1.329, 0.9059, -1.329, 0.9059, 0.3147, 1.738, 0.3147, 1.738, -4.582, 1.946, -4.582, 1.946, 0.3147, -4.394, 5.602, -4.394, 0.3147, -4.186, 0.3147, -4.186, 5.602, 0.2818, 0.3147, 0.07418, 0.3147, 0.07418, 0.1012, 0.2818, 0.1012, 0.6978, -1.119, 0.6978, 0.3147, 0.4898, 0.3147, 0.4898, -1.119, -4.186, 0.6853, -4.186, -0.7481, -4.186, -0.9774, -3.978, -0.9774, -3.978, -0.7481, -3.978, 0.6853, -3.978, 5.602, -4.186, 5.602])
me_plane_003.materials.append(mat_loceta_alberca)
me_plane_003.use_remesh_fix_poles = True
me_plane_003.use_remesh_preserve_attributes = False
me_plane_003.update()
me_plane_004 = bpy.data.meshes.new('Plane.004')
me_plane_004.from_pydata([(-1.724, -0.584, 2.0), (-1.724, 0.6157, 2.0), (-1.724, -1.517, 4.0), (1.763, -1.517, 4.0), (1.763, 0.6157, 4.0), (-1.724, 0.6157, 4.0), (1.763, -0.4045, 4.0), (-0.9771, 0.6157, 2.0), (1.763, -1.05, 2.0), (1.763, -1.05, 2.206), (1.763, -0.8171, 2.0), (1.763, -0.8171, 2.206), (-1.724, 0.6157, 2.504), (-0.9771, 0.6157, 2.504), (-1.724, -0.584, 2.505), (-1.724, 0.6157, 2.505), (-1.724, -1.517, 4.0), (1.763, -1.517, 4.0), (-1.724, 0.6157, 4.0), (-1.724, -1.517, 4.0), (1.763, -1.517, 4.0), (-1.724, 0.6157, 4.0), (-1.724, -1.517, 4.399), (1.763, -1.517, 4.399), (-1.724, 0.6157, 4.399), (1.763, -1.517, 4.399), (1.763, 0.6157, 4.399), (-1.724, 0.6157, 4.399), (1.763, -0.4045, 4.399), (-1.724, -1.517, 4.399), (1.763, -1.517, 4.399), (1.763, 0.6157, 4.399), (-1.724, 0.6157, 4.399), (1.763, -1.517, 4.399), (-1.67, 0.5617, 4.015), (-1.67, 0.5617, 4.399), (-1.67, -1.463, 4.399), (1.709, -1.463, 4.399), (1.709, 0.5617, 4.399), (-1.67, -1.463, 4.015), (1.709, -1.463, 4.015), (1.709, 0.5617, 4.015)], [(24, 27)], [(10, 8, 9, 11), (1, 7, 13, 12), (0, 1, 15, 14), (5, 2, 16, 18), (2, 3, 17, 16), (18, 16, 19, 21), (16, 17, 20, 19), (21, 19, 29, 24), (19, 20, 23, 29), (33, 28, 6, 20), (4, 5, 27, 31), (30, 22, 29, 23), (22, 32, 24, 29), (26, 33, 25, 31), (33, 30, 23, 25), (37, 38, 41, 40), (36, 35, 32, 29), (37, 36, 29, 33), (38, 37, 33, 31), (35, 38, 31, 32), (35, 36, 39, 34), (38, 35, 34, 41), (36, 37, 40, 39)])
_uv = me_plane_004.uv_layers.new(name='UVMap')
_uv.uv.foreach_set('vector', [-1.078, 0.4503, -0.9121, 0.4503, -0.9121, 0.5964, -1.078, 0.5964, 2.27, -2.018, 2.27, -1.49, 1.911, -1.49, 1.911, -2.018, -3.114, 4.071, -3.114, 4.92, -3.474, 4.92, -3.474, 4.071, -2.099, 0.4503, -2.099, 0.4503, -2.099, 0.4503, -2.099, 0.4503, -2.099, 0.4503, -2.099, 0.4503, -2.099, 0.4503, -2.099, 0.4503, -2.099, 0.4503, -2.099, 0.4503, -2.099, 0.4503, -2.099, 0.4503, -2.099, 0.4503, -2.099, 0.4503, -2.099, 0.4503, -2.099, 0.4503, 1.316, 3.365, 1.316, 4.875, 1.032, 4.875, 1.032, 3.365, 4.991, -4.487, 4.991, -2.018, 4.707, -2.018, 4.707, -4.487, -0.5799, 2.149, -1.372, 2.149, -1.372, 1.866, -0.5799, 1.866, 4.938, 1.156, 4.938, 3.624, 4.654, 3.624, 4.654, 1.156, -2.099, 0.4503, -2.099, 0.4503, -2.099, 0.4503, -2.099, 0.4503, -2.099, 0.4503, -2.099, 0.4503, -2.099, 0.4503, -2.099, 0.4503, -2.099, 0.4503, -2.099, 0.4503, -2.099, 0.4503, -2.099, 0.4503, -2.099, 0.4503, -2.099, 0.4503, -2.099, 0.4503, -2.099, 0.4503, 3.273, 5.429, 3.273, 3.996, 3.546, 3.996, 3.546, 5.429, -2.061, -2.056, -0.6184, -2.056, -0.5799, -2.018, -2.099, -2.018, -2.061, -4.448, -2.061, -2.056, -2.099, -2.018, -2.099, -4.487, -0.6184, -4.448, -2.061, -4.448, -2.099, -4.487, -0.5799, -4.487, -0.6184, -2.056, -0.6184, -4.448, -0.5799, -4.487, -0.5799, -2.018, 5.212, 2.589, 5.212, 1.156, 5.485, 1.156, 5.485, 2.589, 5.212, 1.156, 5.212, 3.547, 4.938, 3.547, 4.938, 1.156, 5.239, -2.018, 5.239, 0.3737, 4.965, 0.3737, 4.965, -2.018])
me_plane_004.materials.append(mat_concreto)
me_plane_004.use_remesh_fix_poles = True
me_plane_004.use_remesh_preserve_attributes = False
me_plane_004.update()
me_plane_007 = bpy.data.meshes.new('Plane.007')
me_plane_007.from_pydata([(-1.67, 0.5617, 4.399), (-1.67, -1.463, 4.399), (1.709, -1.463, 4.015), (1.709, 0.5617, 4.015), (-0.9505, 2.55, 2.0), (-0.9738, 0.6184, 2.0), (1.632, 2.55, 2.507), (1.655, 0.6184, 2.507), (-6.149, -1.998, 2.0), (-1.794, -1.998, 2.0), (-1.787, -0.1185, 2.5), (-6.169, -0.1185, 2.5), (-0.5429, -2.578, 2.0), (-0.5429, -1.52, 2.0), (1.527, -2.601, 2.497), (1.527, -1.549, 2.497)], [], [(1, 0, 3, 2), (5, 7, 6, 4), (10, 11, 8, 9), (15, 14, 12, 13)])
_uv = me_plane_007.uv_layers.new(name='UVMap')
_uv.uv.foreach_set('vector', [-0.3765, -1.691, 1.388, -1.691, 1.388, 1.273, -0.3765, 1.273, 3.072, -1.691, 3.072, 0.6423, 1.388, 0.6222, 1.388, -1.671, -2.072, 2.128, -2.072, -1.691, -0.3765, -1.674, -0.3765, 2.122, 1.392, 0.6525, 2.309, 0.6423, 2.309, 2.498, 1.388, 2.508])
me_plane_007.materials.append(mat_corrugado)
me_plane_007.use_remesh_fix_poles = True
me_plane_007.use_remesh_preserve_attributes = False
me_plane_007.update()
me_plane_008 = bpy.data.meshes.new('Plane.008')
me_plane_008.from_pydata([(-6.219, -0.06762, 0.0), (-4.637, -0.584, 0.0), (-3.291, -0.584, 0.0), (-1.724, -2.068, 0.0), (-1.724, -0.584, 0.0), (-0.5992, -1.517, 0.0), (-0.5992, -0.584, 0.0), (-0.5992, -0.06762, 0.0), (-1.724, -1.517, 0.0), (1.386, -0.584, 0.0), (1.763, -1.517, 0.0), (1.763, -0.584, 0.0), (-0.5992, -2.634, 0.0), (-0.9738, 2.574, 0.0), (0.5762, -1.517, 0.0), (-0.9738, 0.6184, 0.0), (0.5762, -2.634, 0.0), (1.559, -1.517, 0.0), (1.559, -2.634, 0.0), (-0.5992, 0.6184, 0.0), (1.386, 0.6184, 0.0), (1.386, 2.574, 0.0), (-4.637, -1.928, 0.0), (-5.738, -1.928, 0.0), (-6.219, -1.928, 0.0), (-6.219, -0.584, 0.0), (-1.719, -2.634, 0.0), (-3.291, -2.068, 0.0), (-4.637, -2.068, 0.0), (-1.724, -1.517, 2.0), (-1.724, -0.584, 2.0), (1.763, -1.517, 2.0), (-1.724, 0.6157, 2.0), (1.763, 0.6157, 2.0), (1.763, -0.584, 2.0), (2.313, -0.584, 2.0), (1.763, 0.5699, 2.0), (2.313, 0.5699, 2.0), (-0.9771, 0.6157, 2.0), (0.01962, -1.517, 2.0), (0.01962, 0.6157, 2.0), (0.01962, -0.5834, 2.0), (-0.9771, -0.5837, 2.0), (-0.5992, -0.06762, 2.328e-10), (1.763, -1.517, 2.328e-10), (1.763, -0.584, 2.328e-10), (1.559, -1.517, 2.328e-10), (1.559, -2.267, 2.328e-10), (-0.5992, 0.6184, 2.328e-10), (1.386, 2.574, 2.328e-10), (-1.349, -0.06762, 2.328e-10), (-1.349, 0.6184, 2.328e-10), (1.386, 1.633, 2.328e-10), (1.655, 1.633, 2.328e-10), (1.655, 1.281, 2.328e-10), (1.386, 1.281, 2.328e-10), (1.763, -0.6573, 2.328e-10), (2.313, -0.584, 2.328e-10), (2.313, -0.6573, 2.328e-10), (1.386, 2.511, 2.328e-10), (1.686, 2.511, 2.328e-10), (1.686, 2.574, 2.328e-10), (1.763, -2.267, 2.328e-10)], [], [(25, 1, 22, 23, 24), (26, 12, 16, 18, 17, 14, 5, 8), (9, 6, 19, 20), (15, 13, 21, 20), (7, 0, 25, 6), (27, 3, 4, 2, 1, 28), (5, 10, 11, 6, 4, 8), (34, 35, 37, 36), (30, 29, 39, 41), (42, 41, 39, 31, 33, 40, 38, 32, 30), (59, 49, 61, 60), (45, 56, 58, 57), (44, 62, 47, 46), (43, 48, 51, 50), (52, 53, 54, 55)])
_uv = me_plane_008.uv_layers.new(name='UVMap')
_uv.uv.foreach_set('vector', [0.73, 4.108, 0.73, 6.001, -0.888, 6.001, -0.888, 4.683, -0.888, 4.108, 1.58, -7.715, 1.58, -6.375, 1.58, -4.969, 1.58, -3.793, 0.235, -3.793, 0.235, -4.969, 0.235, -6.375, 0.235, -7.721, 2.347, 3.174, 2.347, 5.549, 0.8987, 5.549, 0.8987, 3.174, -6.664, -0.8678, -4.31, -0.8678, -4.31, 1.956, -6.664, 1.956, 6.398, -3.549, 6.398, 3.175, 5.776, 3.175, 5.776, -3.549, 0.8987, 2.233, 0.8984, 4.108, -0.888, 4.108, -0.888, 2.233, -0.888, 0.6226, 0.8986, 0.6226, 0.235, -6.375, 0.235, -3.549, -0.888, -3.549, -0.888, -6.375, -0.888, -7.721, 0.235, -7.721, -5.779, 8.122, -6.441, 8.122, -6.441, 6.741, -5.779, 6.741, -2.333, 0.6226, -3.456, 0.6226, -3.456, -1.463, -2.332, -1.463, -2.332, -0.2708, -2.332, -1.463, -3.456, -1.463, -3.456, -3.549, -0.888, -3.549, -0.888, -1.463, -0.888, -0.2708, -0.888, 0.6226, -2.333, 0.6226, 0.3775, 2.902, 0.4221, 2.902, 0.4221, 3.114, 0.3775, 3.114, 0.4298, 2.902, 0.3775, 2.902, 0.3775, 2.512, 0.4298, 2.512, 5.212, 3.12, 5.212, 2.589, 5.357, 2.589, 5.357, 3.12, 0.8805, -2.625, 1.369, -2.625, 1.369, -2.095, 0.8805, -2.095, 4.099, 0.9027, 4.29, 0.9027, 4.29, 1.152, 4.099, 1.152])
_ca = me_plane_008.color_attributes.new('Col', 'BYTE_COLOR', 'CORNER')
_ca.data.foreach_set('color', [1.0, 1.0, 1.0, 1.0, 1.0, 1.0, 1.0, 1.0, 1.0, 1.0, 1.0, 1.0, 1.0, 1.0, 1.0, 1.0, 1.0, 1.0, 1.0, 1.0, 1.0, 1.0, 1.0, 1.0, 1.0, 1.0, 1.0, 1.0, 1.0, 1.0, 1.0, 1.0, 1.0, 1.0, 1.0, 1.0, 1.0, 1.0, 1.0, 1.0, 1.0, 1.0, 1.0, 1.0, 1.0, 1.0, 1.0, 1.0, 1.0, 1.0, 1.0, 1.0, 1.0, 1.0, 1.0, 1.0, 1.0, 1.0, 1.0, 1.0, 1.0, 1.0, 1.0, 1.0, 1.0, 1.0, 1.0, 1.0, 1.0, 1.0, 1.0, 1.0, 1.0, 1.0, 1.0, 1.0, 1.0, 1.0, 1.0, 1.0, 1.0, 1.0, 1.0, 1.0, 1.0, 1.0, 1.0, 1.0, 1.0, 1.0, 1.0, 1.0, 1.0, 1.0, 1.0, 1.0, 1.0, 1.0, 1.0, 1.0, 1.0, 1.0, 1.0, 1.0, 1.0, 1.0, 1.0, 1.0, 1.0, 1.0, 1.0, 1.0, 1.0, 1.0, 1.0, 1.0, 1.0, 1.0, 1.0, 1.0, 1.0, 1.0, 1.0, 1.0, 1.0, 1.0, 1.0, 1.0, 1.0, 1.0, 1.0, 1.0, 1.0, 1.0, 1.0, 1.0, 1.0, 1.0, 1.0, 1.0, 1.0, 1.0, 1.0, 1.0, 1.0, 1.0, 1.0, 1.0, 1.0, 1.0, 1.0, 1.0, 1.0, 1.0, 1.0, 1.0, 1.0, 1.0, 1.0, 1.0, 1.0, 1.0, 1.0, 1.0, 1.0, 1.0, 1.0, 1.0, 1.0, 1.0, 1.0, 1.0, 1.0, 1.0, 1.0, 1.0, 1.0, 1.0, 1.0, 1.0, 1.0, 1.0, 1.0, 1.0, 1.0, 1.0, 1.0, 1.0, 1.0, 1.0, 1.0, 1.0, 1.0, 1.0, 1.0, 1.0, 1.0, 1.0, 1.0, 1.0, 1.0, 1.0, 1.0, 1.0, 1.0, 1.0, 1.0, 1.0, 1.0, 1.0, 1.0, 1.0, 1.0, 1.0, 1.0, 1.0, 1.0, 1.0, 1.0, 1.0, 1.0, 1.0, 1.0, 1.0, 1.0, 1.0, 1.0, 1.0, 1.0, 1.0, 1.0, 1.0, 1.0, 1.0, 1.0, 1.0, 1.0, 1.0, 1.0, 1.0, 1.0, 1.0, 1.0, 1.0, 1.0, 1.0, 1.0, 1.0, 1.0, 1.0, 1.0, 1.0, 1.0, 1.0, 1.0, 1.0, 1.0, 1.0, 1.0, 1.0, 1.0, 1.0, 1.0, 1.0, 1.0, 1.0, 1.0, 1.0, 1.0, 1.0, 1.0, 1.0, 1.0, 1.0, 1.0, 1.0, 1.0, 1.0, 1.0, 1.0, 1.0, 1.0, 1.0, 1.0, 1.0, 1.0, 1.0, 1.0, 1.0, 1.0, 1.0, 1.0, 1.0, 1.0, 1.0, 1.0])
me_plane_008.materials.append(mat_loceta)
me_plane_008.use_remesh_fix_poles = True
me_plane_008.use_remesh_preserve_attributes = False
me_plane_008.update()
me_plane_001 = bpy.data.meshes.new('Plane.001')
me_plane_001.from_pydata([(-6.219, -0.06762, 0.0), (-6.219, -0.584, 0.0), (-4.637, -0.584, 0.0), (-3.967, -2.068, 0.0), (-3.967, -0.584, 0.0), (-3.291, -0.584, 0.0), (-1.724, -2.068, 0.0), (-1.724, -0.584, 0.0), (-0.5992, -1.517, 0.0), (1.386, -1.517, 0.0), (-0.5992, -0.584, 0.0), (-0.5992, -0.06762, 0.0), (-1.724, -1.517, 0.0), (1.386, -0.584, 0.0), (1.763, -1.517, 0.0), (1.763, -0.584, 0.0), (-0.5992, -2.634, 0.0), (-0.9738, 2.574, 0.0), (0.5762, -1.517, 0.0), (-0.9738, 0.6184, 0.0), (0.5762, -2.634, 0.0), (1.559, -1.517, 0.0), (1.559, -2.267, 0.0), (1.559, -2.634, 0.0), (-0.5992, 0.6184, 0.0), (1.386, 0.6184, 0.0), (0.5762, 0.6184, 0.0), (-1.349, -0.06762, 0.0), (-1.349, 0.6184, 0.0), (1.199, 1.279, 0.0), (1.655, 1.279, 0.0), (1.386, 1.633, 0.0), (1.655, 1.633, 0.0), (1.386, -0.584, 2.0), (-6.219, -0.584, 2.0), (-4.637, -0.584, 2.0), (-6.219, -0.06762, 2.0), (-1.724, -1.517, 2.0), (-0.5992, -1.517, 2.0), (-3.967, -0.584, 2.0), (-3.967, -2.068, 2.0), (-0.9738, 2.574, 2.0), (-3.291, -0.584, 2.0), (-1.724, -2.068, 2.0), (-1.349, -0.06762, 2.0), (-1.724, -0.584, 2.0), (-0.5992, -0.06762, 2.0), (-0.5992, -0.584, 2.0), (0.5762, -1.517, 2.0), (1.386, -1.517, 2.0), (1.386, 1.279, 2.0), (1.199, 1.279, 2.0), (1.763, -0.584, 2.0), (1.763, -1.517, 2.0), (1.559, -1.517, 2.0), (1.559, -2.267, 2.0), (1.763, -2.267, 2.0), (0.5762, -2.634, 2.0), (0.5762, -2.267, 2.0), (-0.5992, -2.634, 2.0), (1.655, 1.279, 2.0), (-0.9738, 0.6184, 2.0), (-1.349, 0.6184, 2.0), (0.5762, 0.6184, 2.0), (1.386, 0.6184, 2.0), (-0.5992, 0.6184, 2.0), (1.386, 1.633, 2.0), (1.655, 1.633, 2.0), (-3.676, -1.223, 0.0), (-4.636, -1.223, 2.0), (-6.124, -0.06762, 0.0), (-6.124, -0.06762, 2.0), (-0.9738, 2.314, 0.0), (-0.9738, 2.314, 2.0), (1.386, -0.4782, 0.0), (1.386, -0.4782, 2.0), (1.386, 0.4288, 0.0), (1.386, 0.4288, 2.0), (1.386, -0.4782, 0.8), (1.386, 0.4288, 0.8), (1.386, -0.4782, 1.4), (1.386, 0.4288, 1.4), (1.386, 1.633, 0.8), (1.655, 1.633, 1.4), (1.386, 1.633, 1.4), (-0.4553, -2.634, 0.0), (-0.4553, -2.634, 2.0), (-0.4553, -2.634, 1.2), (0.457, -2.634, 0.0), (0.457, -2.634, 2.0), (0.457, -2.634, 1.2), (-0.5992, -2.634, 1.4), (-0.4553, -2.634, 1.4), (0.457, -2.634, 1.4), (0.0008768, -2.634, 0.0), (0.0008768, -2.634, 2.0), (-4.891, -1.928, 0.0), (-4.637, -1.928, 0.0), (-1.724, -1.517, 0.8), (-1.724, -1.517, 1.4), (1.386, 2.381, 0.8), (1.386, 2.381, 1.4), (-1.349, 0.5014, 0.0), (-1.349, 0.05218, 0.0), (-1.349, 0.05218, 2.0), (-1.349, 0.6184, 1.2), (-1.349, 0.5014, 1.2), (-1.349, 0.05218, 1.2), (-1.349, 0.5014, 1.6), (-1.349, 0.05218, 1.6), (-1.349, 0.6184, 1.6), (-2.984, -0.584, 0.0), (-2.984, -0.584, 2.0), (-4.941, -0.584, 0.0), (-4.941, -0.584, 2.0), (-1.895, -0.584, 0.0), (-1.895, -0.584, 2.0), (-2.813, -0.584, 0.0), (-2.813, -0.584, 2.0), (-1.724, -0.584, 0.8), (-1.724, -1.517, 0.8), (-3.291, -1.223, 1.4), (-1.895, -0.584, 0.8), (-2.813, -0.584, 0.8), (-2.984, -0.584, 1.4), (-1.895, -0.584, 1.4), (-2.813, -0.584, 1.4), (-1.724, -0.584, 1.4), (-1.724, -1.517, 1.4), (-4.941, -0.584, 0.8), (-5.112, -0.584, 0.8), (-6.05, -0.584, 0.0), (-6.05, -0.584, 2.0), (-6.05, -0.584, 0.8), (-4.941, -0.584, 1.4), (-5.112, -0.584, 1.4), (-6.05, -0.584, 1.4), (1.559, -2.267, 1.4), (-2.984, -0.584, 1.403), (-3.291, -0.584, 1.403), (-4.941, -0.584, 1.402), (-4.637, -0.584, 1.402), (1.763, -0.584, 1.7), (1.559, -2.267, 1.7), (1.763, -2.267, 1.7), (-0.1662, -1.517, 0.0), (-0.1662, -1.517, 2.0), (1.386, -1.517, 1.4), (-0.1662, -1.517, 1.4), (0.5762, -1.517, 1.4), (-0.1662, -1.517, 1.4), (0.5762, -2.267, 1.4), (1.01, -2.267, 1.4), (1.01, -2.267, 0.8), (1.01, -2.267, 0.0), (0.5762, -2.636, 0.0), (0.5762, -2.636, 2.0), (0.5762, -1.949, 1.4), (0.5762, -1.949, 2.0), (0.5762, -1.949, 0.0), (-3.291, -1.223, 0.0), (-3.291, -1.223, 2.0), (-3.967, -1.223, 0.0), (-3.967, -1.223, 2.0), (-4.272, -1.223, 0.0), (-4.272, -1.223, 2.0), (-3.676, -1.223, 2.0), (-4.272, -1.223, 1.4), (-3.291, -0.8737, 0.0), (-4.636, -1.223, 1.4), (-3.291, -1.076, 0.0), (-3.291, -1.076, 2.0), (-4.637, -0.8876, 2.0), (-4.637, -0.8876, 0.0), (-4.637, -1.081, 2.0), (-4.637, -1.083, 0.0), (-4.637, -0.584, 1.4), (-4.637, -0.8876, 1.4), (-4.637, -1.081, 1.4), (-3.676, -1.223, 1.4), (-3.291, -0.8737, 1.4), (-3.291, -1.076, 1.4), (-3.291, -0.584, 1.4), (1.763, -0.6573, 2.0), (1.763, -0.6573, 1.7), (-2.204, -2.068, 0.0), (-2.204, -2.068, 2.0), (-2.204, -2.068, 0.8), (-2.204, -2.068, 1.4), (-3.291, -1.928, 0.0), (-3.291, -1.928, 2.0), (-3.088, -1.928, 0.0), (-2.337, -1.928, 0.0), (-3.088, -1.928, 2.0), (-2.337, -1.928, 2.0), (-2.337, -1.928, 1.4), (-3.088, -1.928, 1.4), (-2.337, -1.928, 0.8), (-3.088, -1.928, 0.8), (-2.204, -1.928, 0.8), (-2.204, -1.928, 1.4), (-2.204, -1.928, 0.0), (-2.204, -1.928, 2.0), (-4.637, -1.928, 2.0), (-4.891, -1.928, 2.0), (-5.738, -1.928, 0.0), (-5.552, -1.928, 0.0), (-5.738, -1.928, 2.0), (-5.552, -1.928, 2.0), (-5.552, -1.928, 1.4), (-4.891, -1.928, 1.4), (-5.552, -1.928, 0.8), (-4.891, -1.928, 0.8), (-5.738, -1.928, 1.4), (-5.738, -1.928, 0.8), (-6.219, -1.928, 0.0), (-6.219, -1.928, 2.0), (-6.219, -0.584, 0.0), (-6.219, -0.584, 2.0), (-1.349, -0.06762, 0.8), (-0.5992, -0.06762, 0.8), (-0.5992, 0.6184, 0.8), (-1.349, -0.06762, 1.4), (-0.5992, -0.06762, 1.4), (-0.5992, 0.6184, 1.4), (-1.249, -0.06762, 0.0), (-1.249, -0.06762, 0.8), (-1.249, -0.06762, 1.4), (-0.929, -0.06762, 0.0), (-0.929, -0.06762, 0.8), (-0.929, -0.06762, 1.4), (1.386, 2.511, 0.0), (1.386, 2.511, 2.0), (1.386, 2.511, 0.8), (1.386, 2.511, 1.4), (1.655, 1.633, 1.59), (1.386, 1.633, 1.59), (1.386, 1.633, 2.0), (1.386, 2.511, 1.59), (1.386, 1.633, 1.59), (1.386, 1.633, 1.4), (1.386, 2.381, 1.4), (1.386, 2.511, 1.4), (1.386, 2.511, 2.0), (1.386, 2.511, 1.59), (1.655, 2.511, 2.0), (1.655, 1.633, 2.0), (1.655, 2.511, 1.59), (1.655, 1.633, 1.59), (-0.5988, -1.517, 1.4), (-0.5988, -1.517, 1.4), (-0.5988, -1.889, 1.4), (-0.5992, -2.261, 1.4), (-0.5988, -1.889, 1.4), (-0.5992, -2.261, 1.4), (-0.5988, -1.889, 1.4), (-0.5992, -2.261, 1.4), (-0.5988, -1.889, -0.0008726), (-0.5992, -2.261, -0.0008725), (-3.967, -0.584, 2.328e-10), (-3.291, -0.584, 2.328e-10), (-3.967, -0.584, 2.0), (-3.291, -0.584, 2.0), (-3.291, -0.584, 1.4), (0.5762, -2.634, 2.0), (1.559, -1.517, 2.0), (1.559, -2.634, 2.0), (-1.724, -1.517, 2.0), (-1.724, -0.584, 2.0), (1.763, -0.584, 2.0), (1.763, -1.517, 2.0), (1.763, 0.6157, 2.0), (-1.724, -1.517, 4.0), (-1.724, -0.584, 4.0), (1.763, -1.517, 4.0), (1.763, 0.6157, 4.0), (-1.724, 0.6157, 4.0), (1.763, -1.517, 3.399), (1.763, 0.6157, 3.399), (1.763, -0.4045, 2.0), (1.763, -0.4045, 4.0), (1.763, -0.4045, 3.399), (1.763, 0.3899, 3.399), (1.763, 0.3899, 2.0), (0.8913, -0.4045, 4.0), (-0.9771, 0.6157, 2.0), (0.8913, -1.517, 4.0), (0.8913, -1.517, 2.0), (1.763, -1.05, 2.0), (1.763, -1.05, 3.399), (1.763, -1.05, 3.196), (1.763, -1.05, 2.206), (1.763, -0.8171, 2.0), (1.763, -0.8171, 3.399), (1.763, -0.8171, 3.196), (1.763, -0.8171, 2.206), (0.01962, -1.517, 2.0), (0.01962, 0.6157, 2.0), (0.01962, -1.517, 4.0), (0.01962, 0.6157, 4.0), (0.8913, -0.4045, 2.0), (0.8913, -0.4045, 4.0), (0.01962, -0.4045, 4.0), (0.8913, -0.4045, 2.0), (0.01962, -0.403, 4.0), (0.01962, -0.403, 2.0), (0.01962, -0.003188, 4.0), (0.01962, -0.003187, 2.0), (0.01962, -0.403, 3.4), (0.01962, -0.003188, 3.4), (0.4555, -0.4045, 4.0), (0.4555, -0.4045, 2.0), (0.8913, -0.4045, 3.4), (0.01962, -0.4045, 3.4), (0.4555, -0.4045, 3.4), (0.8913, -0.7557, 4.0), (0.8913, -0.7557, 2.0), (1.763, -0.4045, 3.4), (0.8913, -0.4045, 3.4), (0.8913, -0.7557, 3.4), (-0.9771, 0.6157, 4.0), (-0.9771, 0.6157, 2.504), (-1.724, 0.6157, 3.773), (-0.9771, 0.6157, 3.773), (-1.724, 0.6157, 4.0), (-1.724, 0.6157, 3.773), (-1.724, -0.5891, 4.0), (-1.724, -0.5891, 3.773), (1.763, -0.4045, 4.399), (1.763, 0.6157, 4.399)], [], [(227, 230, 223, 46, 44, 222), (15, 13, 33, 52, 142), (152, 151, 58, 55, 143, 137), (21, 9, 147, 49, 54, 53, 14), (28, 19, 24, 221, 224, 65, 61, 62, 110, 105), (162, 4, 39, 163), (137, 22, 154, 153, 152), (8, 10, 47, 38), (135, 136, 132, 114, 134), (224, 223, 46, 65), (147, 149, 48, 49), (131, 1, 34, 132, 136, 133), (143, 144, 56, 55), (12, 8, 38, 37, 99, 98), (4, 2, 176, 35, 39), (17, 72, 73, 41), (92, 86, 59, 91, 16, 85, 87), (74, 76, 79, 78), (144, 184, 183, 56), (81, 80, 75, 77), (33, 75, 80, 78, 74, 13), (25, 26, 63, 64), (29, 30, 60, 50, 51), (240, 83, 32, 31), (6, 43, 186, 188, 187, 185), (92, 93, 89, 95, 86), (94, 88, 90, 87, 85), (160, 161, 190, 189), (64, 77, 81, 79, 76, 25), (185, 187, 199, 201), (96, 97, 203, 204, 210, 212), (99, 37, 43, 6, 12, 98), (27, 103, 107, 109, 104, 44, 222, 219), (102, 28, 105, 106), (106, 105, 110, 108), (127, 45, 37, 128), (126, 124, 112, 118), (127, 125, 116, 45), (125, 126, 118, 116), (115, 117, 123, 122), (7, 115, 122, 119), (7, 119, 120, 12), (119, 122, 125, 127), (119, 127, 128, 120), (129, 130, 135, 134), (235, 67, 60, 30, 32, 83), (42, 112, 138, 139), (35, 114, 140, 141), (131, 133, 130, 129, 113), (149, 148, 146, 48), (145, 148, 149, 147, 9, 18), (159, 155, 156, 158, 157), (149, 48, 158, 157), (178, 177, 172, 174), (162, 68, 166, 163), (3, 162, 163, 40), (167, 165, 69, 169), (162, 163, 165, 167, 164), (160, 170, 181, 171, 161), (174, 203, 97, 175), (5, 182, 180, 168), (111, 124, 126, 123, 117), (166, 161, 121, 179), (205, 206, 211, 214), (187, 188, 200, 199), (196, 195, 194, 193), (189, 191, 198, 196, 193, 190), (191, 192, 197, 198), (197, 199, 200, 195), (192, 201, 199, 197), (195, 200, 202, 194), (188, 186, 202, 200), (213, 209, 208, 207), (209, 210, 204, 208), (206, 96, 212, 211), (214, 211, 209, 213), (34, 1, 217, 218), (215, 216, 218, 217), (24, 11, 220, 221), (228, 11, 220, 229), (221, 220, 223, 224), (229, 220, 223, 230), (219, 226, 227, 222), (27, 225, 226, 219), (100, 233, 234, 101), (84, 101, 241, 240), (237, 239, 248, 246), (236, 84, 240, 239), (240, 241, 242, 244, 239), (234, 238, 244, 242), (238, 232, 243, 244), (66, 236, 239, 237), (101, 234, 242, 241), (239, 244, 247, 248), (244, 243, 245, 247), (83, 240, 239, 235), (247, 245, 246, 248), (100, 82, 31, 231, 233), (57, 89, 93, 90, 88, 20), (146, 38, 249, 150), (251, 252, 254, 253), (257, 255, 250, 8), (256, 258, 16, 91), (253, 254, 91, 59, 38, 250), (70, 71, 36, 34, 1, 0), (260, 259, 261, 262, 263), (176, 35, 172, 177, 173, 2), (20, 23, 266, 264), (23, 21, 265, 266), (109, 108, 110, 62, 104), (103, 102, 106, 107), (181, 180, 182, 42, 171), (282, 278, 271, 283), (328, 329, 275, 278, 282, 281, 293, 289, 277, 274, 280), (286, 315, 319, 316, 287), (277, 289, 290, 291, 288, 270), (293, 281, 279, 269, 292, 295, 294), (272, 298, 286, 274, 277, 270, 287, 296, 267), (294, 290, 289, 293), (319, 315, 284, 318), (309, 308, 304, 306), (311, 303, 312, 301, 310, 314), (310, 302, 313, 314), (309, 306, 299, 297, 307), (318, 284, 280, 317, 279, 300), (298, 304, 308, 305, 296), (273, 272, 267, 268), (322, 323, 320, 276), (324, 325, 327, 326), (278, 275, 299, 320, 323, 321, 285, 297, 271)])
_uv = me_plane_001.uv_layers.new(name='UVMap')
_uv.uv.foreach_set('vector', [10.37, 12.54, 10.37, 11.82, 10.37, 11.08, 11.77, 11.08, 11.77, 12.76, 10.37, 12.76, 1.528, -10.58, 1.528, -11.43, 6.183, -11.43, 6.183, -10.58, 5.485, -10.58, -7.985, -7.321, -7.985, -8.299, -6.588, -8.299, -6.588, -6.086, -7.286, -6.086, -7.985, -6.086, -11.24, 3.301, -11.24, 2.912, -7.985, 2.912, -6.588, 2.912, -6.588, 3.301, -6.588, 3.76, -11.24, 3.76, 1.836, 5.318, 1.836, 4.475, 1.836, 3.632, 3.698, 3.632, 5.095, 3.632, 6.491, 3.632, 6.491, 4.475, 6.491, 5.318, 5.56, 5.318, 4.629, 5.318, -3.127, 1.56, -3.127, 0.1227, 1.528, 0.1227, 1.528, 1.56, -7.985, -6.086, -11.24, -6.086, -11.24, -7.321, -9.381, -7.321, -7.985, -7.321, 6.183, -5.11, 6.183, -7.209, 10.84, -7.209, 10.84, -5.11, 4.787, 3.076, 4.787, 0.9659, 6.183, 0.9659, 6.183, 3.462, 4.787, 3.462, 10.37, 11.08, 10.37, 9.532, 11.77, 9.532, 11.77, 11.08, -7.985, 2.912, -7.985, 1.089, -6.588, 1.089, -6.588, 2.912, 1.528, 0.9659, 1.528, 0.5841, 6.183, 0.5841, 6.183, 0.9659, 4.787, 0.9659, 3.39, 0.9659, -3.988, 1.783, -3.988, 1.324, -3.29, 1.324, -3.29, 1.783, 1.528, -2.253, 1.528, -4.784, 6.183, -4.784, 6.183, -2.253, 4.787, -2.253, 3.39, -2.253, 1.528, -9.075, 1.528, -10.58, 4.787, -10.58, 6.183, -10.58, 6.183, -9.075, 1.528, -11.43, 1.528, -12.01, 6.183, -12.01, 6.183, -11.43, 5.095, 7.64, 6.491, 7.64, 6.491, 7.964, 5.095, 7.964, 1.836, 7.964, 1.836, 7.64, 4.629, 7.64, 1.528, -4.784, 1.528, -6.825, 3.39, -6.825, 3.39, -4.784, 6.183, -12.11, 9.929, -12.11, 9.929, -11.43, 6.183, -11.43, 5.715, 10.25, 5.715, 8.207, 7.112, 8.207, 7.112, 10.25, 7.112, 7.969, 7.112, 8.207, 5.715, 8.207, 4.319, 8.207, 2.456, 8.207, 2.456, 7.969, 1.528, -7.252, 1.528, -9.075, 6.183, -9.075, 6.183, -7.252, -3.127, -10.56, -3.127, -11.59, 1.528, -11.59, 1.528, -10.98, 1.528, -10.56, 13.19, -12.04, 13.19, -11.43, 9.929, -11.43, 9.929, -12.04, 6.183, -11.43, 10.84, -11.43, 10.84, -10.35, 9.442, -10.35, 8.045, -10.35, 6.183, -10.35, 5.095, 7.64, 5.095, 5.586, 6.491, 5.586, 6.491, 6.613, 6.491, 7.64, 1.836, 6.613, 1.836, 5.586, 4.629, 5.586, 4.629, 7.64, 1.836, 7.64, -3.127, -1.464, 1.528, -1.464, 1.528, 0.1227, -3.127, 0.1227, 6.183, -7.252, 6.183, -6.825, 4.787, -6.825, 3.39, -6.825, 1.528, -6.825, 1.528, -7.252, 6.491, 3.725, 8.353, 3.725, 8.353, 4.039, 6.491, 4.039, -11.24, -5.515, -11.24, -6.086, -6.588, -6.086, -6.588, -5.515, -7.985, -5.515, -9.381, -5.515, 9.442, -10.35, 10.84, -10.35, 10.84, -9.114, 6.183, -9.114, 6.183, -10.35, 8.045, -10.35, 7.112, 9.532, 7.112, 9.263, 9.905, 9.263, 10.84, 9.263, 11.77, 9.263, 11.77, 9.532, 10.37, 9.532, 8.974, 9.532, 7.112, 8.252, 7.112, 7.988, 9.905, 7.988, 9.905, 8.252, 9.905, 8.252, 9.905, 7.988, 10.84, 7.988, 10.84, 8.252, 9.442, -5.11, 10.84, -5.11, 10.84, -3.011, 9.442, -3.011, 4.787, -1.867, 4.787, -2.253, 6.183, -2.253, 6.183, -1.867, 4.787, 0.5841, 4.787, 0.1986, 6.183, 0.1986, 6.183, 0.5841, 4.787, 0.1986, 4.787, -1.867, 6.183, -1.867, 6.183, 0.1986, 1.528, 0.1986, 1.528, -1.867, 3.39, -1.867, 3.39, 0.1986, 1.528, 0.5841, 1.528, 0.1986, 3.39, 0.1986, 3.39, 0.5841, 6.183, -5.11, 8.045, -5.11, 8.045, -3.011, 6.183, -3.011, 3.39, 0.5841, 3.39, 0.1986, 4.787, 0.1986, 4.787, 0.5841, 8.045, -5.11, 9.442, -5.11, 9.442, -3.011, 8.045, -3.011, 3.39, 3.462, 3.39, 3.076, 4.787, 3.076, 4.787, 3.462, -7.543, -11.74, -6.588, -11.74, -6.588, -10.94, -11.24, -10.94, -11.24, -11.74, -7.985, -11.74, -5.199, -4.343, -5.199, -3.653, -6.588, -3.653, -6.588, -4.343, -3.8, -4.942, -3.8, -4.257, -5.192, -4.257, -5.192, -4.942, 1.528, 0.9659, 3.39, 0.9659, 3.39, 3.076, 3.39, 3.462, 1.528, 3.462, -7.985, 1.089, -7.985, -0.5824, -6.588, -0.5824, -6.588, 1.089, -11.24, -0.5824, -7.985, -0.5824, -7.985, 1.089, -7.985, 2.912, -11.24, 2.912, -11.24, 1.089, -3.127, -7.852, -3.127, -9.397, 1.528, -9.397, 1.528, -7.852, 0.1314, -7.852, -5.192, -3.652, -3.795, -3.652, -3.795, -2.678, -5.192, -2.678, -7.985, -9.82, -7.985, -10.26, -6.588, -10.26, -6.588, -9.82, 6.183, -0.2574, 6.183, -0.9114, 10.84, -0.9114, 10.84, -0.2574, -3.127, 3.462, -3.127, 1.56, 1.528, 1.56, 1.528, 3.462, 9.442, 0.4304, 10.84, 0.4304, 10.84, 1.249, 9.442, 1.249, 6.183, -0.2574, 10.84, -0.2574, 10.84, 0.4304, 9.442, 0.4304, 6.183, 0.4304, -3.127, -1.464, -3.127, -1.796, 0.1314, -1.796, 1.528, -1.796, 1.528, -1.464, 10.84, -9.114, 10.84, -7.209, 6.183, -7.209, 6.183, -9.109, -3.127, -2.902, 0.1314, -2.902, 0.1314, -2.25, -3.127, -2.25, 1.528, -2.253, 4.787, -2.253, 4.787, -1.867, 3.39, -1.867, 1.528, -1.867, -3.147, -2.112, -3.147, -1.244, -4.544, -1.244, -4.544, -2.112, -11.24, -3.607, -11.24, -4.026, -9.381, -4.026, -9.381, -3.607, 8.353, 3.725, 9.75, 3.725, 9.75, 4.039, 8.353, 4.039, 0.1314, -5.86, 0.1314, -7.552, 1.528, -7.552, 1.528, -5.86, -3.127, -5.405, -3.127, -5.86, -1.265, -5.86, 0.1314, -5.86, 1.528, -5.86, 1.528, -5.405, -3.127, -5.86, -3.127, -7.552, -1.265, -7.552, -1.265, -5.86, -1.265, -7.552, -1.265, -7.852, 0.1314, -7.852, 0.1314, -7.552, -3.127, -7.552, -3.127, -7.852, -1.265, -7.852, -1.265, -7.552, 0.1314, -7.552, 0.1314, -7.852, 1.528, -7.852, 1.528, -7.552, 9.75, 3.725, 11.15, 3.725, 11.15, 4.039, 9.75, 4.039, -7.985, -3.607, -7.985, -4.026, -6.588, -4.026, -6.588, -3.607, -7.985, -4.026, -7.985, -5.515, -6.588, -5.515, -6.588, -4.026, -11.24, -4.026, -11.24, -5.515, -9.381, -5.515, -9.381, -4.026, -9.381, -3.607, -9.381, -4.026, -7.985, -4.026, -7.985, -3.607, -3.127, 7.964, -3.127, 7.964, -3.127, 7.964, -3.127, 7.964, -11.24, -3.607, -6.588, -3.607, -6.588, -0.5824, -11.24, -0.5824, 7.112, 11.08, 7.112, 9.532, 8.974, 9.532, 8.974, 11.08, 7.112, 11.82, 7.112, 11.08, 8.974, 11.08, 8.974, 11.82, 8.974, 11.08, 8.974, 9.532, 10.37, 9.532, 10.37, 11.08, 8.974, 11.82, 8.974, 11.08, 10.37, 11.08, 10.37, 11.82, 8.974, 12.76, 8.974, 12.54, 10.37, 12.54, 10.37, 12.76, 7.112, 12.76, 7.112, 12.54, 8.974, 12.54, 8.974, 12.76, -4.726, 2.075, -4.726, 1.783, -3.329, 1.783, -3.329, 2.075, -3.127, 7.964, -3.127, 7.964, -3.127, 7.964, -3.127, 7.964, -5.633, -4.343, -6.588, -4.343, -6.588, -4.948, -5.633, -4.948, -3.127, 7.964, -3.127, 7.964, -3.127, 7.964, -3.127, 7.964, -5.192, -5.369, -3.449, -5.369, -3.147, -5.369, -3.147, -4.942, -5.192, -4.942, -3.127, 7.964, -3.127, 7.964, -3.127, 7.964, -3.127, 7.964, -3.127, 7.964, -3.127, 7.964, -3.127, 7.964, -3.127, 7.964, -3.127, 7.964, -3.127, 7.964, -3.127, 7.964, -3.127, 7.964, -3.127, 7.964, -3.127, 7.964, -3.127, 7.964, -3.127, 7.964, -3.147, -3.652, -5.192, -3.652, -5.192, -4.257, -3.147, -4.257, -6.588, -5.554, -5.633, -5.554, -5.633, -4.948, -6.588, -4.948, 13.19, -11.43, 13.19, -12.04, 13.63, -12.04, 13.63, -11.43, -4.544, -2.168, -4.544, -1.244, -6.588, -1.244, -6.588, -2.168, -4.726, 2.075, -4.726, 3.76, -6.588, 3.76, -6.588, 1.783, -4.726, 1.783, 6.491, 5.318, 6.491, 5.586, 5.095, 5.586, 4.629, 5.586, 1.836, 5.586, 1.836, 5.318, -5.192, -3.653, -5.192, -2.678, -6.588, -2.679, -6.588, -3.653, -3.127, 7.964, -3.127, 7.964, -3.127, 7.964, -3.127, 7.964, -6.588, -1.244, -3.327, -1.244, -3.327, -0.4065, -6.586, -0.4065, -3.327, 0.4324, -6.588, 0.4324, -6.586, -0.4065, -3.327, -0.4065, -5.722, 0.4324, -4.855, 0.4324, -3.988, 0.4324, -3.988, 1.783, -6.588, 1.783, -6.588, 0.4324, -3.127, -10.56, 1.528, -10.56, 1.528, -10.56, 1.528, -9.397, -3.127, -9.397, -3.127, -10.56, -11.24, -8.299, -11.24, -9.82, -6.588, -9.82, -6.588, -8.299, -7.985, -8.299, -7.985, -10.94, -6.588, -10.94, -6.588, -10.26, -7.985, -10.26, -11.24, -10.26, -11.24, -10.94, 6.183, 3.462, 6.183, 1.249, 10.84, 1.249, 10.84, 3.462, 2.456, 12.76, 2.456, 10.25, 7.112, 10.25, 7.112, 12.76, 10.84, 9.263, 10.84, 8.252, 10.84, 7.988, 11.77, 7.988, 11.77, 9.263, 7.112, 9.263, 7.112, 8.252, 9.905, 8.252, 9.905, 9.263, 0.1314, -1.796, 0.1314, -2.25, 0.1314, -2.902, 1.528, -2.902, 1.528, -1.796, 0.1288, 12.25, 0.1288, 12.76, -3.127, 12.76, -3.127, 12.25, 2.456, 10.47, 2.456, 12.76, 1.528, 12.76, 0.1288, 12.76, 0.1288, 12.25, 0.1288, 10.47, 0.1288, 9.538, 0.1288, 9.013, 0.1288, 7.964, 1.528, 7.964, 1.528, 10.47, 1.528, -5.405, 1.528, -3.692, 0.1314, -3.692, -3.127, -3.692, -3.127, -5.405, 0.1288, 7.964, 0.1288, 9.013, -0.3443, 9.013, -2.647, 9.013, -3.127, 9.013, -3.127, 7.964, 0.1288, 9.538, 0.1288, 10.47, -3.127, 10.47, -3.127, 10.06, -3.127, 9.538, -2.647, 9.538, -0.3443, 9.538, -3.127, 8.261, -7.185, 8.261, -9.214, 8.261, -11.24, 8.261, -11.24, 6.909, -11.24, 3.76, -9.214, 3.76, -7.185, 3.76, -3.127, 3.76, -0.3443, 9.538, -0.3443, 9.013, 0.1288, 9.013, 0.1288, 9.538, 0.1314, -3.692, 1.528, -3.692, 1.528, -2.902, 0.1314, -2.902, 0.3954, 4.812, -0.5352, 4.812, -0.5352, 3.462, 0.3954, 3.462, 6.491, 5.02, 6.491, 4.039, 9.75, 4.039, 11.15, 4.039, 11.15, 5.02, 9.75, 5.02, 11.15, 5.02, 11.15, 6.002, 9.75, 6.002, 9.75, 5.02, 0.3954, 4.812, 0.3954, 3.462, 1.836, 3.462, 1.836, 7.964, 0.3954, 7.964, 9.75, 6.002, 11.15, 6.002, 11.15, 7.964, 9.75, 7.964, 6.491, 7.964, 6.491, 6.002, -3.127, 3.462, -0.5352, 3.462, -0.5352, 4.812, -0.5352, 7.964, -3.127, 7.964, 10.84, -3.011, 10.84, -0.9114, 6.183, -0.9114, 6.183, -3.011, -11.24, 12.25, -9.505, 12.25, -9.505, 12.76, -11.24, 12.76, -6.588, -2.168, -6.588, -2.678, -3.784, -2.678, -3.784, -2.168, -3.127, 11.41, -3.127, 12.76, -7.185, 12.76, -9.505, 12.76, -9.505, 12.25, -9.505, 9.395, -9.505, 8.261, -7.185, 8.261, -3.127, 8.261])
_ca = me_plane_001.color_attributes.new('Col', 'BYTE_COLOR', 'CORNER')
_ca.data.foreach_set('color', [1.0, 1.0, 1.0, 1.0, 1.0, 1.0, 1.0, 1.0, 1.0, 1.0, 1.0, 1.0, 1.0, 1.0, 1.0, 1.0, 1.0, 1.0, 1.0, 1.0, 1.0, 1.0, 1.0, 1.0, 1.0, 1.0, 1.0, 1.0, 1.0, 1.0, 1.0, 1.0, 1.0, 1.0, 1.0, 1.0, 1.0, 1.0, 1.0, 1.0, 1.0, 1.0, 1.0, 1.0, 1.0, 1.0, 1.0, 1.0, 1.0, 1.0, 1.0, 1.0, 1.0, 1.0, 1.0, 1.0, 1.0, 1.0, 1.0, 1.0, 1.0, 1.0, 1.0, 1.0, 1.0, 1.0, 1.0, 1.0, 1.0, 1.0, 1.0, 1.0, 1.0, 1.0, 1.0, 1.0, 1.0, 1.0, 1.0, 1.0, 1.0, 1.0, 1.0, 1.0, 1.0, 1.0, 1.0, 1.0, 1.0, 1.0, 1.0, 1.0, 1.0, 1.0, 1.0, 1.0, 1.0, 1.0, 1.0, 1.0, 1.0, 1.0, 1.0, 1.0, 1.0, 1.0, 1.0, 1.0, 1.0, 1.0, 1.0, 1.0, 1.0, 1.0, 1.0, 1.0, 1.0, 1.0, 1.0, 1.0, 1.0, 1.0, 1.0, 1.0, 1.0, 1.0, 1.0, 1.0, 1.0, 1.0, 1.0, 1.0, 1.0, 1.0, 1.0, 1.0, 1.0, 1.0, 1.0, 1.0, 1.0, 1.0, 1.0, 1.0, 1.0, 1.0, 1.0, 1.0, 1.0, 1.0, 1.0, 1.0, 1.0, 1.0, 1.0, 1.0, 1.0, 1.0, 1.0, 1.0, 1.0, 1.0, 1.0, 1.0, 1.0, 1.0, 1.0, 1.0, 1.0, 1.0, 1.0, 1.0, 1.0, 1.0, 1.0, 1.0, 1.0, 1.0, 1.0, 1.0, 1.0, 1.0, 1.0, 1.0, 1.0, 1.0, 1.0, 1.0, 1.0, 1.0, 1.0, 1.0, 1.0, 1.0, 1.0, 1.0, 1.0, 1.0, 1.0, 1.0, 1.0, 1.0, 1.0, 1.0, 1.0, 1.0, 1.0, 1.0, 1.0, 1.0, 1.0, 1.0, 1.0, 1.0, 1.0, 1.0, 1.0, 1.0, 1.0, 1.0, 1.0, 1.0, 1.0, 1.0, 1.0, 1.0, 1.0, 1.0, 1.0, 1.0, 1.0, 1.0, 1.0, 1.0, 1.0, 1.0, 1.0, 1.0, 1.0, 1.0, 1.0, 1.0, 1.0, 1.0, 1.0, 1.0, 1.0, 1.0, 1.0, 1.0, 1.0, 1.0, 1.0, 1.0, 1.0, 1.0, 1.0, 1.0, 1.0, 1.0, 1.0, 1.0, 1.0, 1.0, 1.0, 1.0, 1.0, 1.0, 1.0, 1.0, 1.0, 1.0, 1.0, 1.0, 1.0, 1.0, 1.0, 1.0, 1.0, 1.0, 1.0, 1.0, 1.0, 1.0, 1.0, 1.0, 1.0, 1.0, 1.0, 1.0, 1.0, 1.0, 1.0, 1.0, 1.0, 1.0, 1.0, 1.0, 1.0, 1.0, 1.0, 1.0, 1.0, 1.0, 1.0, 1.0, 1.0, 1.0, 1.0, 1.0, 1.0, 1.0, 1.0, 1.0, 1.0, 1.0, 1.0, 1.0, 1.0, 1.0, 1.0, 1.0, 1.0, 1.0, 1.0, 1.0, 1.0, 1.0, 1.0, 1.0, 1.0, 1.0, 1.0, 1.0, 1.0, 1.0, 1.0, 1.0, 1.0, 1.0, 1.0, 1.0, 1.0, 1.0, 1.0, 1.0, 1.0, 1.0, 1.0, 1.0, 1.0, 1.0, 1.0, 1.0, 1.0, 1.0, 1.0, 1.0, 1.0, 1.0, 1.0, 1.0, 1.0, 1.0, 1.0, 1.0, 1.0, 1.0, 1.0, 1.0, 1.0, 1.0, 1.0, 1.0, 1.0, 1.0, 1.0, 1.0, 1.0, 1.0, 1.0, 1.0, 1.0, 1.0, 1.0, 1.0, 1.0, 1.0, 1.0, 1.0, 1.0, 1.0, 1.0, 1.0, 1.0, 1.0, 1.0, 1.0, 1.0, 1.0, 1.0, 1.0, 1.0, 1.0, 1.0, 1.0, 1.0, 1.0, 1.0, 1.0, 1.0, 1.0, 1.0, 1.0, 1.0, 1.0, 1.0, 1.0, 1.0, 1.0, 1.0, 1.0, 1.0, 1.0, 1.0, 1.0, 1.0, 1.0, 1.0, 1.0, 1.0, 1.0, 1.0, 1.0, 1.0, 1.0, 1.0, 1.0, 1.0, 1.0, 1.0, 1.0, 1.0, 1.0, 1.0, 1.0, 1.0, 1.0, 1.0, 1.0, 1.0, 1.0, 1.0, 1.0, 1.0, 1.0, 1.0, 1.0, 1.0, 1.0, 1.0, 1.0, 1.0, 1.0, 1.0, 1.0, 1.0, 1.0, 1.0, 1.0, 1.0, 1.0, 1.0, 1.0, 1.0, 1.0, 1.0, 1.0, 1.0, 1.0, 1.0, 1.0, 1.0, 1.0, 1.0, 1.0, 1.0, 1.0, 1.0, 1.0, 1.0, 1.0, 1.0, 1.0, 1.0, 1.0, 1.0, 1.0, 1.0, 1.0, 1.0, 1.0, 1.0, 1.0, 1.0, 1.0, 1.0, 1.0, 1.0, 1.0, 1.0, 1.0, 1.0, 1.0, 1.0, 1.0, 1.0, 1.0, 1.0, 1.0, 1.0, 1.0, 1.0, 1.0, 1.0, 1.0, 1.0, 1.0, 1.0, 1.0, 1.0, 1.0, 1.0, 1.0, 1.0, 1.0, 1.0, 1.0, 1.0, 1.0, 1.0, 1.0, 1.0, 1.0, 1.0, 1.0, 1.0, 1.0, 1.0, 1.0, 1.0, 1.0, 1.0, 1.0, 1.0, 1.0, 1.0, 1.0, 1.0, 1.0, 1.0, 1.0, 1.0, 1.0, 1.0, 1.0, 1.0, 1.0, 1.0, 1.0, 1.0, 1.0, 1.0, 1.0, 1.0, 1.0, 1.0, 1.0, 1.0, 1.0, 1.0, 1.0, 1.0, 1.0, 1.0, 1.0, 1.0, 1.0, 1.0, 1.0, 1.0, 1.0, 1.0, 1.0, 1.0, 1.0, 1.0, 1.0, 1.0, 1.0, 1.0, 1.0, 1.0, 1.0, 1.0, 1.0, 1.0, 1.0, 1.0, 1.0, 1.0, 1.0, 1.0, 1.0, 1.0, 1.0, 1.0, 1.0, 1.0, 1.0, 1.0, 1.0, 1.0, 1.0, 1.0, 1.0, 1.0, 1.0, 1.0, 1.0, 1.0, 1.0, 1.0, 1.0, 1.0, 1.0, 1.0, 1.0, 1.0, 1.0, 1.0, 1.0, 1.0, 1.0, 1.0, 1.0, 1.0, 1.0, 1.0, 1.0, 1.0, 1.0, 1.0, 1.0, 1.0, 1.0, 1.0, 1.0, 1.0, 1.0, 1.0, 1.0, 1.0, 1.0, 1.0, 1.0, 1.0, 1.0, 1.0, 1.0, 1.0, 1.0, 1.0, 1.0, 1.0, 1.0, 1.0, 1.0, 1.0, 1.0, 1.0, 1.0, 1.0, 1.0, 1.0, 1.0, 1.0, 1.0, 1.0, 1.0, 1.0, 1.0, 1.0, 1.0, 1.0, 1.0, 1.0, 1.0, 1.0, 1.0, 1.0, 1.0, 1.0, 1.0, 1.0, 1.0, 1.0, 1.0, 1.0, 1.0, 1.0, 1.0, 1.0, 1.0, 1.0, 1.0, 1.0, 1.0, 1.0, 1.0, 1.0, 1.0, 1.0, 1.0, 1.0, 1.0, 1.0, 1.0, 1.0, 1.0, 1.0, 1.0, 1.0, 1.0, 1.0, 1.0, 1.0, 1.0, 1.0, 1.0, 1.0, 1.0, 1.0, 1.0, 1.0, 1.0, 1.0, 1.0, 1.0, 1.0, 1.0, 1.0, 1.0, 1.0, 1.0, 1.0, 1.0, 1.0, 1.0, 1.0, 1.0, 1.0, 1.0, 1.0, 1.0, 1.0, 1.0, 1.0, 1.0, 1.0, 1.0, 1.0, 1.0, 1.0, 1.0, 1.0, 1.0, 1.0, 1.0, 1.0, 1.0, 1.0, 1.0, 1.0, 1.0, 1.0, 1.0, 1.0, 1.0, 1.0, 1.0, 1.0, 1.0, 1.0, 1.0, 1.0, 1.0, 1.0, 1.0, 1.0, 1.0, 1.0, 1.0, 1.0, 1.0, 1.0, 1.0, 1.0, 1.0, 1.0, 1.0, 1.0, 1.0, 1.0, 1.0, 1.0, 1.0, 1.0, 1.0, 1.0, 1.0, 1.0, 1.0, 1.0, 1.0, 1.0, 1.0, 1.0, 1.0, 1.0, 1.0, 1.0, 1.0, 1.0, 1.0, 1.0, 1.0, 1.0, 1.0, 1.0, 1.0, 1.0, 1.0, 1.0, 1.0, 1.0, 1.0, 1.0, 1.0, 1.0, 1.0, 1.0, 1.0, 1.0, 1.0, 1.0, 1.0, 1.0, 1.0, 1.0, 1.0, 1.0, 1.0, 1.0, 1.0, 1.0, 1.0, 1.0, 1.0, 1.0, 1.0, 1.0, 1.0, 1.0, 1.0, 1.0, 1.0, 1.0, 1.0, 1.0, 1.0, 1.0, 1.0, 1.0, 1.0, 1.0, 1.0, 1.0, 1.0, 1.0, 1.0, 1.0, 1.0, 1.0, 1.0, 1.0, 1.0, 1.0, 1.0, 1.0, 1.0, 1.0, 1.0, 1.0, 1.0, 1.0, 1.0, 1.0, 1.0, 1.0, 1.0, 1.0, 1.0, 1.0, 1.0, 1.0, 1.0, 1.0, 1.0, 1.0, 1.0, 1.0, 1.0, 1.0, 1.0, 1.0, 1.0, 1.0, 1.0, 1.0, 1.0, 1.0, 1.0, 1.0, 1.0, 1.0, 1.0, 1.0, 1.0, 1.0, 1.0, 1.0, 1.0, 1.0, 1.0, 1.0, 1.0, 1.0, 1.0, 1.0, 1.0, 1.0, 1.0, 1.0, 1.0, 1.0, 1.0, 1.0, 1.0, 1.0, 1.0, 1.0, 1.0, 1.0, 1.0, 1.0, 1.0, 1.0, 1.0, 1.0, 1.0, 1.0, 1.0, 1.0, 1.0, 1.0, 1.0, 1.0, 1.0, 1.0, 1.0, 1.0, 1.0, 1.0, 1.0, 1.0, 1.0, 1.0, 1.0, 1.0, 1.0, 1.0, 1.0, 1.0, 1.0, 1.0, 1.0, 1.0, 1.0, 1.0, 1.0, 1.0, 1.0, 1.0, 1.0, 1.0, 1.0, 1.0, 1.0, 1.0, 1.0, 1.0, 1.0, 1.0, 1.0, 1.0, 1.0, 1.0, 1.0, 1.0, 1.0, 1.0, 1.0, 1.0, 1.0, 1.0, 1.0, 1.0, 1.0, 1.0, 1.0, 1.0, 1.0, 1.0, 1.0, 1.0, 1.0, 1.0, 1.0, 1.0, 1.0, 1.0, 1.0, 1.0, 1.0, 1.0, 1.0, 1.0, 1.0, 1.0, 1.0, 1.0, 1.0, 1.0, 1.0, 1.0, 1.0, 1.0, 1.0, 1.0, 1.0, 1.0, 1.0, 1.0, 1.0, 1.0, 1.0, 1.0, 1.0, 1.0, 1.0, 1.0, 1.0, 1.0, 1.0, 1.0, 1.0, 1.0, 1.0, 1.0, 1.0, 1.0, 1.0, 1.0, 1.0, 1.0, 1.0, 1.0, 1.0, 1.0, 1.0, 1.0, 1.0, 1.0, 1.0, 1.0, 1.0, 1.0, 1.0, 1.0, 1.0, 1.0, 1.0, 1.0, 1.0, 1.0, 1.0, 1.0, 1.0, 1.0, 1.0, 1.0, 1.0, 1.0, 1.0, 1.0, 1.0, 1.0, 1.0, 1.0, 1.0, 1.0, 1.0, 1.0, 1.0, 1.0, 1.0, 1.0, 1.0, 1.0, 1.0, 1.0, 1.0, 1.0, 1.0, 1.0, 1.0, 1.0, 1.0, 1.0, 1.0, 1.0, 1.0, 1.0, 1.0, 1.0, 1.0, 1.0, 1.0, 1.0, 1.0, 1.0, 1.0, 1.0, 1.0, 1.0, 1.0, 1.0, 1.0, 1.0, 1.0, 1.0, 1.0, 1.0, 1.0, 1.0, 1.0, 1.0, 1.0, 1.0, 1.0, 1.0, 1.0, 1.0, 1.0, 1.0, 1.0, 1.0, 1.0, 1.0, 1.0, 1.0, 1.0, 1.0, 1.0, 1.0, 1.0, 1.0, 1.0, 1.0, 1.0, 1.0, 1.0, 1.0, 1.0, 1.0, 1.0, 1.0, 1.0, 1.0, 1.0, 1.0, 1.0, 1.0, 1.0, 1.0, 1.0, 1.0, 1.0, 1.0, 1.0, 1.0, 1.0, 1.0, 1.0, 1.0, 1.0, 1.0, 1.0, 1.0, 1.0, 1.0, 1.0, 1.0, 1.0, 1.0, 1.0, 1.0, 1.0, 1.0, 1.0, 1.0, 1.0, 1.0, 1.0, 1.0, 1.0, 1.0, 1.0, 1.0, 1.0, 1.0, 1.0, 1.0, 1.0, 1.0, 1.0, 1.0, 1.0, 1.0, 1.0, 1.0, 1.0, 1.0, 1.0, 1.0, 1.0, 1.0, 1.0, 1.0, 1.0, 1.0, 1.0, 1.0, 1.0, 1.0, 1.0, 1.0, 1.0, 1.0, 1.0, 1.0, 1.0, 1.0, 1.0, 1.0, 1.0, 1.0, 1.0, 1.0, 1.0, 1.0, 1.0, 1.0, 1.0, 1.0, 1.0, 1.0, 1.0, 1.0, 1.0, 1.0, 1.0, 1.0, 1.0, 1.0, 1.0, 1.0, 1.0, 1.0, 1.0, 1.0, 1.0, 1.0, 1.0, 1.0, 1.0, 1.0, 1.0, 1.0, 1.0, 1.0, 1.0, 1.0, 1.0, 1.0, 1.0, 1.0, 1.0, 1.0, 1.0, 1.0, 1.0, 1.0, 1.0, 1.0, 1.0, 1.0, 1.0, 1.0, 1.0, 1.0, 1.0, 1.0, 1.0, 1.0, 1.0, 1.0, 1.0, 1.0, 1.0, 1.0, 1.0, 1.0, 1.0, 1.0, 1.0, 1.0, 1.0, 1.0, 1.0, 1.0, 1.0, 1.0, 1.0, 1.0, 1.0, 1.0, 1.0, 1.0, 1.0, 1.0, 1.0, 1.0, 1.0, 1.0, 1.0, 1.0, 1.0, 1.0, 1.0, 1.0, 1.0, 1.0, 1.0, 1.0, 1.0, 1.0, 1.0, 1.0, 1.0, 1.0, 1.0, 1.0, 1.0, 1.0, 1.0, 1.0, 1.0, 1.0, 1.0, 1.0, 1.0, 1.0, 1.0, 1.0, 1.0, 1.0, 1.0, 1.0, 1.0, 1.0, 1.0, 1.0, 1.0, 1.0, 1.0, 1.0, 1.0, 1.0, 1.0, 1.0, 1.0, 1.0, 1.0, 1.0, 1.0, 1.0, 1.0, 1.0, 1.0, 1.0, 1.0, 1.0, 1.0, 1.0, 1.0, 1.0, 1.0, 1.0, 1.0, 1.0, 1.0, 1.0, 1.0, 1.0, 1.0, 1.0, 1.0, 1.0, 1.0, 1.0, 1.0, 1.0, 1.0, 1.0, 1.0, 1.0, 1.0, 1.0, 1.0, 1.0, 1.0, 1.0, 1.0, 1.0, 1.0, 1.0, 1.0, 1.0, 1.0, 1.0, 1.0, 1.0, 1.0, 1.0, 1.0, 1.0, 1.0, 1.0, 1.0, 1.0, 1.0, 1.0, 1.0, 1.0, 1.0, 1.0, 1.0, 1.0, 1.0, 1.0, 1.0, 1.0, 1.0, 1.0, 1.0, 1.0, 1.0, 1.0, 1.0, 1.0, 1.0, 1.0, 1.0, 1.0, 1.0, 1.0, 1.0, 1.0, 1.0, 1.0, 1.0, 1.0, 1.0, 1.0, 1.0, 1.0, 1.0, 1.0, 1.0, 1.0, 1.0, 1.0, 1.0, 1.0, 1.0, 1.0, 1.0, 1.0, 1.0, 1.0, 1.0, 1.0, 1.0, 1.0, 1.0, 1.0, 1.0, 1.0, 1.0, 1.0, 1.0, 1.0, 1.0, 1.0, 1.0, 1.0, 1.0, 1.0, 1.0, 1.0, 1.0, 1.0, 1.0, 1.0, 1.0, 1.0, 1.0, 1.0, 1.0, 1.0, 1.0, 1.0, 1.0, 1.0, 1.0, 1.0, 1.0, 1.0, 1.0, 1.0, 1.0, 1.0, 1.0, 1.0, 1.0, 1.0, 1.0, 1.0, 1.0, 1.0, 1.0, 1.0, 1.0, 1.0, 1.0, 1.0, 1.0, 1.0, 1.0, 1.0, 1.0, 1.0, 1.0, 1.0, 1.0, 1.0, 1.0, 1.0, 1.0, 1.0, 1.0, 1.0, 1.0, 1.0, 1.0, 1.0, 1.0, 1.0, 1.0, 1.0, 1.0, 1.0, 1.0, 1.0, 1.0, 1.0, 1.0, 1.0, 1.0, 1.0, 1.0, 1.0, 1.0, 1.0, 1.0, 1.0, 1.0, 1.0, 1.0, 1.0, 1.0, 1.0, 1.0, 1.0, 1.0, 1.0, 1.0, 1.0, 1.0, 1.0, 1.0, 1.0, 1.0, 1.0, 1.0, 1.0, 1.0, 1.0, 1.0, 1.0, 1.0, 1.0, 1.0, 1.0, 1.0, 1.0, 1.0, 1.0, 1.0, 1.0, 1.0, 1.0, 1.0, 1.0, 1.0, 1.0, 1.0, 1.0, 1.0, 1.0, 1.0, 1.0, 1.0, 1.0, 1.0, 1.0, 1.0, 1.0, 1.0, 1.0, 1.0, 1.0, 1.0, 1.0, 1.0, 1.0, 1.0, 1.0, 1.0, 1.0, 1.0, 1.0, 1.0, 1.0, 1.0, 1.0, 1.0, 1.0, 1.0, 1.0, 1.0, 1.0, 1.0, 1.0, 1.0, 1.0, 1.0, 1.0, 1.0, 1.0, 1.0, 1.0, 1.0, 1.0, 1.0, 1.0, 1.0, 1.0, 1.0, 1.0, 1.0, 1.0, 1.0, 1.0, 1.0, 1.0, 1.0, 1.0, 1.0, 1.0, 1.0, 1.0, 1.0, 1.0, 1.0, 1.0, 1.0, 1.0, 1.0, 1.0, 1.0, 1.0, 1.0, 1.0, 1.0, 1.0, 1.0, 1.0, 1.0, 1.0, 1.0, 1.0, 1.0, 1.0, 1.0, 1.0, 1.0, 1.0, 1.0, 1.0, 1.0, 1.0, 1.0, 1.0, 1.0, 1.0, 1.0, 1.0, 1.0, 1.0, 1.0, 1.0, 1.0, 1.0, 1.0, 1.0, 1.0, 1.0, 1.0, 1.0, 1.0, 1.0, 1.0, 1.0, 1.0, 1.0, 1.0, 1.0, 1.0, 1.0, 1.0, 1.0, 1.0, 1.0, 1.0, 1.0, 1.0, 1.0, 1.0, 1.0, 1.0, 1.0, 1.0, 1.0, 1.0, 1.0, 1.0, 1.0, 1.0, 1.0, 1.0, 1.0, 1.0, 1.0, 1.0, 1.0, 1.0, 1.0, 1.0, 1.0, 1.0, 1.0, 1.0, 1.0, 1.0, 1.0, 1.0, 1.0, 1.0, 1.0, 1.0, 1.0, 1.0, 1.0, 1.0, 1.0, 1.0, 1.0, 1.0, 1.0, 1.0, 1.0, 1.0, 1.0, 1.0, 1.0, 1.0, 1.0, 1.0, 1.0, 1.0, 1.0, 1.0, 1.0, 1.0, 1.0, 1.0, 1.0, 1.0, 1.0, 1.0, 1.0, 1.0, 1.0, 1.0, 1.0, 1.0, 1.0, 1.0, 1.0, 1.0, 1.0, 1.0, 1.0, 1.0, 1.0, 1.0, 1.0, 1.0, 1.0, 1.0, 1.0, 1.0, 1.0, 1.0, 1.0, 1.0, 1.0, 1.0, 1.0, 1.0, 1.0, 1.0, 1.0, 1.0, 1.0, 1.0, 1.0, 1.0, 1.0, 1.0, 1.0, 1.0, 1.0, 1.0, 1.0, 1.0, 1.0, 1.0, 1.0, 1.0, 1.0, 1.0, 1.0, 1.0, 1.0, 1.0, 1.0, 1.0, 1.0, 1.0, 1.0, 1.0, 1.0, 1.0, 1.0, 1.0, 1.0, 1.0, 1.0, 1.0, 1.0, 1.0, 1.0, 1.0, 1.0, 1.0, 1.0, 1.0, 1.0, 1.0, 1.0, 1.0, 1.0, 1.0, 1.0, 1.0, 1.0, 1.0, 1.0, 1.0, 1.0, 1.0, 1.0, 1.0, 1.0, 1.0, 1.0, 1.0, 1.0, 1.0, 1.0, 1.0, 1.0, 1.0, 1.0, 1.0, 1.0, 1.0, 1.0, 1.0, 1.0, 1.0, 1.0, 1.0, 1.0, 1.0, 1.0, 1.0, 1.0, 1.0, 1.0, 1.0, 1.0, 1.0, 1.0, 1.0, 1.0, 1.0, 1.0, 1.0, 1.0, 1.0, 1.0, 1.0, 1.0, 1.0, 1.0, 1.0, 1.0, 1.0, 1.0, 1.0, 1.0, 1.0, 1.0, 1.0, 1.0, 1.0, 1.0, 1.0, 1.0, 1.0, 1.0, 1.0, 1.0, 1.0, 1.0, 1.0, 1.0, 1.0, 1.0, 1.0, 1.0, 1.0, 1.0, 1.0, 1.0, 1.0, 1.0, 1.0, 1.0, 1.0, 1.0, 1.0, 1.0, 1.0, 1.0, 1.0, 1.0, 1.0, 1.0, 1.0, 1.0, 1.0, 1.0, 1.0, 1.0, 1.0, 1.0, 1.0, 1.0, 1.0, 1.0, 1.0, 1.0, 1.0, 1.0, 1.0, 1.0, 1.0, 1.0, 1.0, 1.0, 1.0, 1.0, 1.0, 1.0, 1.0, 1.0, 1.0, 1.0, 1.0, 1.0, 1.0, 1.0, 1.0, 1.0, 1.0, 1.0, 1.0, 1.0, 1.0, 1.0, 1.0, 1.0, 1.0, 1.0, 1.0, 1.0, 1.0, 1.0, 1.0, 1.0, 1.0, 1.0, 1.0, 1.0, 1.0, 1.0, 1.0, 1.0, 1.0, 1.0, 1.0, 1.0, 1.0, 1.0, 1.0, 1.0, 1.0, 1.0, 1.0, 1.0, 1.0, 1.0, 1.0, 1.0, 1.0, 1.0, 1.0, 1.0, 1.0, 1.0, 1.0, 1.0, 1.0, 1.0, 1.0, 1.0, 1.0, 1.0, 1.0, 1.0, 1.0, 1.0, 1.0, 1.0, 1.0, 1.0, 1.0, 1.0, 1.0, 1.0, 1.0, 1.0, 1.0, 1.0, 1.0, 1.0, 1.0, 1.0, 1.0, 1.0, 1.0, 1.0, 1.0, 1.0, 1.0, 1.0, 1.0, 1.0, 1.0, 1.0, 1.0, 1.0, 1.0, 1.0, 1.0, 1.0, 1.0, 1.0, 1.0, 1.0, 1.0, 1.0, 1.0, 1.0, 1.0, 1.0, 1.0, 1.0, 1.0, 1.0, 1.0, 1.0, 1.0, 1.0, 1.0, 1.0, 1.0, 1.0, 1.0, 1.0, 1.0, 1.0, 1.0, 1.0, 1.0, 1.0, 1.0, 1.0, 1.0, 1.0, 1.0, 1.0, 1.0, 1.0, 1.0, 1.0, 1.0, 1.0, 1.0, 1.0, 1.0, 1.0, 1.0, 1.0, 1.0, 1.0, 1.0, 1.0, 1.0, 1.0, 1.0, 1.0, 1.0, 1.0, 1.0, 1.0, 1.0, 1.0, 1.0, 1.0, 1.0, 1.0, 1.0, 1.0, 1.0, 1.0, 1.0, 1.0, 1.0, 1.0, 1.0, 1.0, 1.0, 1.0, 1.0, 1.0, 1.0, 1.0, 1.0, 1.0, 1.0, 1.0, 1.0, 1.0, 1.0, 1.0, 1.0, 1.0, 1.0, 1.0, 1.0, 1.0, 1.0, 1.0, 1.0, 1.0, 1.0, 1.0, 1.0, 1.0, 1.0, 1.0, 1.0, 1.0, 1.0, 1.0, 1.0, 1.0, 1.0, 1.0, 1.0, 1.0, 1.0, 1.0, 1.0, 1.0, 1.0, 1.0, 1.0, 1.0, 1.0, 1.0, 1.0, 1.0, 1.0, 1.0, 1.0, 1.0, 1.0, 1.0, 1.0, 1.0, 1.0, 1.0, 1.0, 1.0, 1.0, 1.0, 1.0, 1.0, 1.0, 1.0, 1.0, 1.0, 1.0, 1.0, 1.0, 1.0, 1.0, 1.0, 1.0, 1.0, 1.0, 1.0, 1.0, 1.0, 1.0, 1.0, 1.0, 1.0, 1.0, 1.0, 1.0, 1.0, 1.0, 1.0, 1.0, 1.0, 1.0, 1.0, 1.0, 1.0, 1.0, 1.0, 1.0, 1.0, 1.0, 1.0, 1.0, 1.0, 1.0, 1.0, 1.0, 1.0, 1.0, 1.0, 1.0, 1.0, 1.0, 1.0, 1.0, 1.0, 1.0, 1.0, 1.0, 1.0, 1.0, 1.0, 1.0, 1.0, 1.0, 1.0, 1.0, 1.0, 1.0, 1.0, 1.0, 1.0, 1.0, 1.0, 1.0, 1.0, 1.0, 1.0, 1.0, 1.0, 1.0, 1.0, 1.0, 1.0, 1.0, 1.0, 1.0, 1.0, 1.0, 1.0, 1.0, 1.0, 1.0, 1.0, 1.0, 1.0, 1.0, 1.0, 1.0, 1.0, 1.0, 1.0, 1.0, 1.0, 1.0, 1.0, 1.0, 1.0, 1.0, 1.0, 1.0, 1.0, 1.0, 1.0, 1.0, 1.0, 1.0, 1.0, 1.0, 1.0, 1.0, 1.0, 1.0, 1.0, 1.0, 1.0, 1.0, 1.0, 1.0, 1.0, 1.0, 1.0, 1.0, 1.0, 1.0, 1.0, 1.0, 1.0, 1.0, 1.0, 1.0, 1.0, 1.0, 1.0, 1.0, 1.0, 1.0, 1.0, 1.0, 1.0, 1.0, 1.0, 1.0, 1.0])
me_plane_001.materials.append(mat_concreto)
me_plane_001.use_remesh_fix_poles = True
me_plane_001.use_remesh_preserve_attributes = False
me_plane_001.update()

# ---- objects
ob_pasto = bpy.data.objects.new('pasto', me_casaleoedd)
ob_casa = bpy.data.objects.new('casa', me_plane)
ob_gris_obs = bpy.data.objects.new('gris-obs', me_plane_005)
ob_puerta = bpy.data.objects.new('puerta', me_plane_006)
ob_naranja = bpy.data.objects.new('naranja', me_plane_017)
ob_agua = bpy.data.objects.new('agua', me_plane_002)
ob_orilla_alberca = bpy.data.objects.new('orilla-alberca', me_plane_003)
ob_nivel2 = bpy.data.objects.new('nivel2', me_plane_004)
ob_techocorrugado = bpy.data.objects.new('techocorrugado', me_plane_007)
ob_piso_casa = bpy.data.objects.new('piso-casa', me_plane_008)
ob_paredes = bpy.data.objects.new('paredes', me_plane_001)

# ---- transforms, parenting, visibility, modifiers, constraints
ob_pasto.location = (-10.0, 0.0, -0.224)
ob_pasto.scale = (50.0, 50.0, 5.0)
ob_casa.location = (0.0, 0.0, -0.01778)
ob_casa.scale = (5.0, 7.15, 5.0)
ob_gris_obs.location = (0.0, 0.0, -0.01778)
ob_gris_obs.scale = (5.0, 7.15, 5.0)
ob_puerta.location = (0.0, 0.0, -0.01778)
ob_puerta.scale = (5.0, 7.15, 5.0)
ob_naranja.location = (0.0, 0.0, -0.01778)
ob_naranja.scale = (5.0, 7.15, 5.0)
ob_agua.location = (0.0, 0.0, 0.1822)
ob_agua.scale = (5.0, 7.15, 5.0)
ob_orilla_alberca.location = (0.0, 0.0, 0.08222)
ob_orilla_alberca.scale = (5.0, 7.15, 5.0)
ob_nivel2.location = (0.0, 0.0, -0.01778)
ob_nivel2.scale = (5.0, 7.15, 5.0)
ob_techocorrugado.location = (0.0, 0.0, -0.01778)
ob_techocorrugado.scale = (5.0, 7.15, 5.0)
ob_piso_casa.location = (0.0, 0.0, -0.01778)
ob_piso_casa.scale = (5.0, 7.15, 5.0)
ob_paredes.location = (0.0, 0.0, -0.01778)
ob_paredes.scale = (5.0, 7.15, 5.0)

# ---- collection membership
col_collection.objects.link(ob_pasto)
col_collection.objects.link(ob_casa)
col_collection.objects.link(ob_gris_obs)
col_collection.objects.link(ob_puerta)
col_collection.objects.link(ob_naranja)
col_collection.objects.link(ob_agua)
col_collection.objects.link(ob_orilla_alberca)
col_collection.objects.link(ob_nivel2)
col_collection.objects.link(ob_techocorrugado)
col_collection.objects.link(ob_piso_casa)
col_collection.objects.link(ob_paredes)

# ---- scene / render settings (as saved in the file)
scene.frame_start = 1; scene.frame_end = 250; scene.frame_set(1)
scene.render.engine = 'BLENDER_EEVEE_NEXT'
scene.cycles.use_denoising = False
scene.cycles.samples = 128
scene.cycles.sampling_pattern = 'TABULATED_SOBOL'
scene.cycles.use_adaptive_sampling = False
scene.cycles.use_light_tree = False
scene.view_settings.view_transform = 'Filmic'
bpy.context.view_layer.update()

# ---- added for rendering (the .blend has no active camera and no usable light): camera, sun
cam_auto = bpy.data.cameras.new('AutoCamera')
cam_auto.lens = 50.0
cam_auto.sensor_width = 36.0
cam_auto.clip_end = 1066.7
ob_auto_camera = bpy.data.objects.new('AutoCamera', cam_auto)
scene.collection.objects.link(ob_auto_camera)
ob_auto_camera.location = (49.8088, -70.6207, 59.501)
ob_auto_camera.rotation_euler = (1.09748, -7.21219e-08, 0.694738)
scene.camera = ob_auto_camera
light_auto_sun = bpy.data.lights.new('AutoSun', 'SUN')
light_auto_sun.energy = 3.0
light_auto_sun.angle = 0.0523599
ob_auto_sun = bpy.data.objects.new('AutoSun', light_auto_sun)
scene.collection.objects.link(ob_auto_sun)
ob_auto_sun.rotation_euler = (0.872665, 0.174533, 0.523599)
bpy.context.view_layer.update()
